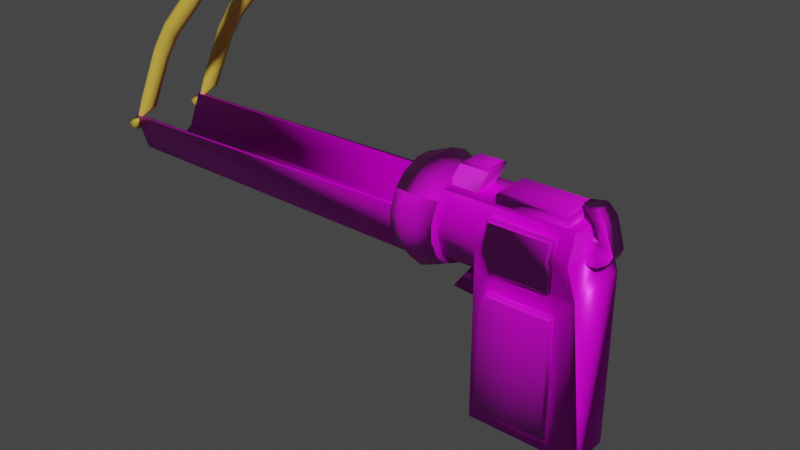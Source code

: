 # Source: pistola.blend  (saved by Blender 2.80.75; exported with 4.5.12 LTS)
import bpy
from mathutils import Matrix  # noqa: F401  (used for matrix-valued properties, if any)

bpy.ops.wm.read_factory_settings(use_empty=True)
scene = bpy.context.scene
scene.name = 'Scene'

# ---- collections
col_collection = bpy.data.collections.new('Collection'); scene.collection.children.link(col_collection)

# ---- images (referenced by path relative to the original .blend; pixels are not part of the script)
import os
ASSET_DIR = os.environ.get("B2B_ASSET_DIR", "")  # directory of the original .blend (textures are referenced by path, not embedded)
HERE = os.path.dirname(os.path.abspath(__file__))  # packed textures are extracted next to this script under _unpacked/

def load_image(name, relpath, width, height, colorspace="sRGB"):
    """Load a texture the original file referenced (path relative to the .blend, or extracted next to this script)."""
    p = next((c for c in (os.path.join(HERE, relpath), os.path.join(ASSET_DIR, relpath)) if relpath and os.path.exists(c)), "")
    if p:
        img = bpy.data.images.load(p, check_existing=True)
        img.name = name
    else:  # same state as the original file: an image datablock whose file is absent (Cycles renders it pink)
        img = bpy.data.images.new(name, width, height)
        img.source = "FILE"
        img.filepath = "//" + (relpath or name)
    img.colorspace_settings.name = colorspace
    return img
img_metal_color_png = load_image('METAL_COLOR.png', 'METAL_COLOR.png', 1024, 1024, 'sRGB')
img_metal_nrm_png = load_image('METAL_NRM.png', 'METAL_NRM.png', 1024, 1024, 'sRGB')
img_madeira1_color_png = load_image('madeira1_COLOR.png', 'madeira1_COLOR.png', 1024, 1024, 'sRGB')
img_madeira1_nrm_png = load_image('madeira1_NRM.png', 'madeira1_NRM.png', 1024, 1024, 'sRGB')

# ---- materials (node trees are filled in below, after node groups)
mat_metal = bpy.data.materials.new('METAL')
mat_metal.use_transparent_shadow = False
mat_madeira = bpy.data.materials.new('MADEIRA')
mat_madeira.use_transparent_shadow = False
mat_elastico = bpy.data.materials.new('ELASTICO')
mat_elastico.use_transparent_shadow = False

# ---- material node trees
mat_metal.use_nodes = True; mat_metal.node_tree.nodes.clear()
_N = mat_metal.node_tree.nodes; _L = mat_metal.node_tree.links
n0 = _N.new('ShaderNodeOutputMaterial'); n0.name = 'Saída de material'; n0.location = (395, 300)
n1 = _N.new('ShaderNodeBsdfPrincipled'); n1.name = 'BSDF - Pré-fundamentado'; n1.location = (105, 300)
n1.distribution = 'GGX'
n1.subsurface_method = 'BURLEY'
n1.inputs[1].default_value = 0.2409
n1.inputs[2].default_value = 0.3455
n1.inputs[3].default_value = 1.45
n1.inputs[13].default_value = 0.2955
n1.inputs[27].default_value = (0.0, 0.0, 0.0, 1.0)
n1.inputs[28].default_value = 1.0
n2 = _N.new('ShaderNodeNormalMap'); n2.name = 'Mapa para normais'; n2.location = (-125, -136)
n2.inputs[0].default_value = 0.8
n3 = _N.new('ShaderNodeTexImage'); n3.name = 'Textura de imagem'; n3.location = (-346, 296)
n3.image = img_metal_color_png
n4 = _N.new('ShaderNodeTexImage'); n4.name = 'Textura de imagem.001'; n4.location = (-437, -90)
n4.image = img_metal_nrm_png
_L.new(n1.outputs[0], n0.inputs[0])
_L.new(n2.outputs[0], n1.inputs[5])
_L.new(n3.outputs[0], n1.inputs[0])
_L.new(n4.outputs[0], n2.inputs[1])
n0.is_active_output = True
mat_madeira.use_nodes = True; mat_madeira.node_tree.nodes.clear()
_N = mat_madeira.node_tree.nodes; _L = mat_madeira.node_tree.links
n0 = _N.new('ShaderNodeOutputMaterial'); n0.name = 'Saída de material'; n0.location = (379, 300)
n1 = _N.new('ShaderNodeBsdfPrincipled'); n1.name = 'BSDF - Pré-fundamentado'; n1.location = (89, 300)
n1.distribution = 'GGX'
n1.subsurface_method = 'BURLEY'
n1.inputs[3].default_value = 1.45
n1.inputs[27].default_value = (0.0, 0.0, 0.0, 1.0)
n1.inputs[28].default_value = 1.0
n2 = _N.new('ShaderNodeTexImage'); n2.name = 'Textura de imagem'; n2.location = (-312, 219)
n2.image = img_madeira1_color_png
n3 = _N.new('ShaderNodeTexImage'); n3.name = 'Textura de imagem.001'; n3.location = (-461, -142)
n3.image = img_madeira1_nrm_png
n4 = _N.new('ShaderNodeNormalMap'); n4.name = 'Mapa para normais'; n4.location = (-141, -147)
_L.new(n1.outputs[0], n0.inputs[0])
_L.new(n2.outputs[0], n1.inputs[0])
_L.new(n3.outputs[0], n4.inputs[1])
_L.new(n4.outputs[0], n1.inputs[5])
n0.is_active_output = True
mat_elastico.use_nodes = True; mat_elastico.node_tree.nodes.clear()
_N = mat_elastico.node_tree.nodes; _L = mat_elastico.node_tree.links
n0 = _N.new('ShaderNodeOutputMaterial'); n0.name = 'Saída de material'; n0.location = (300, 300)
n1 = _N.new('ShaderNodeBsdfPrincipled'); n1.name = 'BSDF - Pré-fundamentado'; n1.location = (10, 300)
n1.distribution = 'GGX'
n1.subsurface_method = 'BURLEY'
n1.inputs[0].default_value = (0.8, 0.5427, 0.07303, 1.0)
n1.inputs[3].default_value = 1.45
n1.inputs[27].default_value = (0.0, 0.0, 0.0, 1.0)
n1.inputs[28].default_value = 1.0
_L.new(n1.outputs[0], n0.inputs[0])
n0.is_active_output = True

# ---- world
world_world = bpy.data.worlds.new('World'); scene.world = world_world
world_world.use_nodes = True; world_world.node_tree.nodes.clear()
_N = world_world.node_tree.nodes; _L = world_world.node_tree.links
n0 = _N.new('ShaderNodeOutputWorld'); n0.name = 'World Output'; n0.location = (300, 300)
n1 = _N.new('ShaderNodeBackground'); n1.name = 'Background'; n1.location = (10, 300)
n1.inputs[0].default_value = (0.05088, 0.05088, 0.05088, 1.0)
_L.new(n1.outputs[0], n0.inputs[0])
n0.is_active_output = True
world_world.color = (0.05088, 0.05088, 0.05088)
world_world.use_sun_shadow = False
world_world.sun_shadow_jitter_overblur = 0.0

# ---- meshes
me_c_rculo_001 = bpy.data.meshes.new('Círculo.001')
me_c_rculo_001.from_pydata([(-3.106, 0.3146, 0.5013), (-3.106, -0.2636, 0.5013), (-3.106, -0.1897, 0.2494), (-3.106, 0.02876, 0.1451), (-3.106, 0.2472, 0.2494), (-0.7152, 0.3035, 0.5374), (-0.7152, -0.2541, 0.5374), (-0.7152, -0.1897, 0.2281), (-0.7152, 0.02876, 0.09997), (-0.7152, 0.2472, 0.2281), (-3.106, 0.2876, 0.5048), (-3.106, 0.1937, 0.2877), (-3.106, 0.0323, 0.1923), (-3.106, -0.1592, 0.3045), (-3.104, -0.2362, 0.5018), (-0.7152, -0.2452, 0.5418), (-0.7152, -0.159, 0.2601), (-0.7152, 0.02623, 0.1499), (-0.7152, 0.2169, 0.2552), (-0.7152, 0.2918, 0.5223), (-0.8428, 0.06187, 0.5455), (-0.8428, 0.1128, 0.4957), (-0.8428, -0.009346, 0.5448), (-0.8428, -0.05918, 0.4939), (-0.8428, -0.05844, 0.4227), (-0.8428, -0.007557, 0.3728), (-0.8428, 0.06366, 0.3736), (-0.8428, 0.1135, 0.4244), (-0.8664, 0.0385, 0.4874), (-0.8664, 0.05512, 0.4711), (-0.8664, 0.01523, 0.4871), (-0.8664, -0.001049, 0.4705), (-0.8664, -0.0008074, 0.4472), (-0.8664, 0.01582, 0.431), (-0.8664, 0.03908, 0.4312), (-0.8664, 0.05537, 0.4478), (-0.3473, -0.1121, -0.6866), (-0.3473, 0.1387, -0.6866), (0.3878, -0.1056, -0.7564), (0.3878, 0.1452, -0.7564), (0.3489, 0.2157, 0.3329), (0.3489, -0.2157, 0.3329), (-0.2899, -0.1627, 0.6848), (-0.2899, -0.2157, 0.5164), (-0.2899, 0.2157, 0.5164), (-0.2899, 0.1627, 0.6848), (0.2899, -0.1627, 0.6848), (0.2899, -0.2157, 0.5164), (0.2899, 0.2157, 0.5164), (0.2899, 0.1627, 0.6848), (-0.2899, -0.2157, 0.44), (-0.2899, -0.1627, 0.2716), (-0.2899, 0.1627, 0.2716), (-0.2899, 0.2157, 0.44), (-0.2186, 0.2157, 0.2716), (-0.6626, -0.1627, 0.2716), (-0.6626, -0.2157, 0.44), (-0.6626, -0.2157, 0.5164), (-0.6626, -0.1627, 0.6848), (-0.6626, 0.1627, 0.6848), (-0.6626, 0.2157, 0.5164), (-0.6626, 0.2157, 0.44), (-0.6626, 0.1627, 0.2716), (-0.2899, -0.02798, 0.2716), (-0.2899, 0.05705, 0.2716), (-0.2899, 0.05789, -0.0007942), (-0.2899, -0.03623, -0.007902), (-0.3943, -0.02798, 0.2452), (-0.3943, 0.05705, 0.2452), (-0.5545, 0.05789, 0.02489), (-0.5586, -0.03623, 0.01914), (-0.1663, -0.2115, 0.3308), (-0.2177, -0.2115, 0.4522), (0.2003, -0.2115, 0.5073), (0.2003, -0.1733, 0.6287), (-0.2177, -0.1733, 0.6287), (-0.2177, -0.2115, 0.5073), (0.2003, -0.2115, 0.3308), (-0.242, 0.2129, 0.4481), (-0.1839, 0.2129, 0.3108), (-0.242, 0.2129, 0.5104), (-0.242, 0.1697, 0.6476), (0.2304, 0.1697, 0.6476), (0.2304, 0.2129, 0.5104), (0.2304, 0.2129, 0.3108), (0.2899, 0.2157, -0.6848), (-0.2899, 0.2157, -0.6848), (0.2899, 0.2157, 0.2716), (0.2899, -0.2157, 0.2716), (0.2899, -0.2157, -0.6848), (-0.2899, -0.2157, -0.6848), (-0.2899, -0.2157, 0.1032), (-0.2186, -0.2157, 0.2716), (-0.2899, 0.2157, 0.1032), (0.2332, 0.2176, -0.593), (-0.248, 0.2176, -0.593), (0.2332, 0.2176, 0.2008), (0.2332, -0.2176, 0.2008), (0.2332, -0.2176, -0.593), (-0.248, -0.2176, -0.593), (-0.248, -0.2176, 0.06107), (-0.1889, -0.2176, 0.2008), (-0.1889, 0.2176, 0.2008), (-0.248, 0.2176, 0.06107), (-0.2272, 0.1275, 0.6848), (0.2272, 0.1275, 0.6848), (0.2272, -0.1275, 0.6848), (-0.2272, -0.1275, 0.6848), (-0.3803, -0.08379, 0.6848), (-0.5722, -0.08379, 0.6848), (-0.5722, 0.08379, 0.6848), (-0.3803, 0.08379, 0.6848), (-3.099, 0.3129, 0.5022), (-3.106, 0.3056, 0.5022), (-3.106, 0.2955, 0.5022), (-3.099, 0.2884, 0.5022), (-3.088, 0.2885, 0.5022), (-3.081, 0.2957, 0.5022), (-3.081, 0.3059, 0.5022), (-3.089, 0.313, 0.5022), (-3.106, 0.3056, 0.5183), (-3.099, 0.3129, 0.5183), (-3.106, 0.2955, 0.5183), (-3.099, 0.2884, 0.5183), (-3.088, 0.2885, 0.5183), (-3.081, 0.2957, 0.5183), (-3.081, 0.3059, 0.5183), (-3.089, 0.313, 0.5183), (-3.099, -0.237, 0.5022), (-3.106, -0.2443, 0.5022), (-3.106, -0.2544, 0.5022), (-3.099, -0.2615, 0.5022), (-3.088, -0.2614, 0.5022), (-3.081, -0.2542, 0.5022), (-3.081, -0.244, 0.5022), (-3.089, -0.2369, 0.5022), (-3.106, -0.2443, 0.5183), (-3.099, -0.237, 0.5183), (-3.106, -0.2544, 0.5183), (-3.099, -0.2615, 0.5183), (-3.088, -0.2614, 0.5183), (-3.081, -0.2542, 0.5183), (-3.081, -0.244, 0.5183), (-3.089, -0.2369, 0.5183), (-3.105, -0.2418, 0.4728), (-3.109, -0.2471, 0.4761), (-3.109, -0.2545, 0.476), (-3.105, -0.2597, 0.4727), (-3.099, -0.2596, 0.4679), (-3.095, -0.2543, 0.4647), (-3.095, -0.2469, 0.4647), (-3.099, -0.2417, 0.4681), (-3.101, -0.2471, 0.4852), (-3.097, -0.2418, 0.4819), (-3.101, -0.2545, 0.4851), (-3.097, -0.2597, 0.4818), (-3.092, -0.2596, 0.4771), (-3.088, -0.2543, 0.4738), (-3.088, -0.2469, 0.4738), (-3.092, -0.2417, 0.4772), (-3.071, -0.1788, 0.6394), (-3.047, -0.1473, 0.6198), (-3.071, -0.2229, 0.6392), (-3.046, -0.2538, 0.6191), (-3.012, -0.2533, 0.5911), (-2.989, -0.2218, 0.5715), (-2.989, -0.1777, 0.5718), (-3.013, -0.1469, 0.5918), (-2.204, -0.1101, 2.018), (-2.18, -0.0786, 1.999), (-2.203, -0.1542, 2.018), (-2.179, -0.185, 1.998), (-2.145, -0.1846, 1.97), (-2.121, -0.1531, 1.95), (-2.121, -0.109, 1.95), (-2.146, -0.07814, 1.97), (-2.019, -0.04118, 2.314), (-2.003, -0.02066, 2.301), (-2.019, -0.0699, 2.314), (-2.003, -0.08999, 2.301), (-1.981, -0.0897, 2.283), (-1.965, -0.06918, 2.27), (-1.965, -0.04046, 2.27), (-1.981, -0.02037, 2.283), (-3.164, -0.234, 0.4603), (-3.146, -0.2094, 0.445), (-3.164, -0.2683, 0.4601), (-3.145, -0.2924, 0.4445), (-3.118, -0.2921, 0.4226), (-3.1, -0.2675, 0.4073), (-3.1, -0.2331, 0.4076), (-3.119, -0.209, 0.4232), (-3.156, -0.2381, 0.4538), (-3.142, -0.2196, 0.4423), (-3.156, -0.264, 0.4536), (-3.142, -0.2821, 0.4419), (-3.122, -0.2819, 0.4254), (-3.108, -0.2634, 0.4139), (-3.108, -0.2374, 0.414), (-3.122, -0.2193, 0.4258), (-3.112, -0.2504, 0.4592), (-3.112, -0.2499, 0.4588), (-3.112, -0.2511, 0.4591), (-3.112, -0.2516, 0.4588), (-3.111, -0.2516, 0.4584), (-3.111, -0.2511, 0.4581), (-3.111, -0.2504, 0.4581), (-3.111, -0.2499, 0.4584), (-3.105, 0.3077, 0.4728), (-3.109, 0.3024, 0.4761), (-3.109, 0.295, 0.476), (-3.105, 0.2898, 0.4727), (-3.099, 0.2898, 0.4679), (-3.095, 0.2951, 0.4647), (-3.095, 0.3026, 0.4647), (-3.099, 0.3077, 0.4681), (-3.101, 0.3024, 0.4852), (-3.097, 0.3077, 0.4819), (-3.101, 0.295, 0.4851), (-3.097, 0.2898, 0.4818), (-3.092, 0.2898, 0.4771), (-3.088, 0.2951, 0.4738), (-3.088, 0.3026, 0.4738), (-3.092, 0.3077, 0.4772), (-3.071, 0.3707, 0.6394), (-3.047, 0.4021, 0.6198), (-3.071, 0.3266, 0.6392), (-3.046, 0.2957, 0.6191), (-3.012, 0.2962, 0.5911), (-2.989, 0.3277, 0.5715), (-2.989, 0.3717, 0.5718), (-3.013, 0.4026, 0.5918), (-2.204, 0.4394, 2.018), (-2.18, 0.4709, 1.999), (-2.203, 0.3953, 2.018), (-2.179, 0.3644, 1.998), (-2.145, 0.3649, 1.97), (-2.121, 0.3964, 1.95), (-2.121, 0.4405, 1.95), (-2.146, 0.4713, 1.97), (-2.019, 0.5083, 2.314), (-2.003, 0.5288, 2.301), (-2.019, 0.4796, 2.314), (-2.003, 0.4595, 2.301), (-1.981, 0.4598, 2.283), (-1.965, 0.4803, 2.27), (-1.965, 0.509, 2.27), (-1.981, 0.5291, 2.283), (-3.167, 0.3173, 0.4636), (-3.147, 0.3444, 0.4468), (-3.167, 0.2793, 0.4634), (-3.146, 0.2527, 0.4462), (-3.117, 0.2531, 0.422), (-3.096, 0.2802, 0.4051), (-3.096, 0.3182, 0.4054), (-3.117, 0.3448, 0.4226), (-3.157, 0.3119, 0.4552), (-3.142, 0.3313, 0.4432), (-3.157, 0.2849, 0.4551), (-3.142, 0.266, 0.4428), (-3.121, 0.2662, 0.4256), (-3.106, 0.2856, 0.4135), (-3.106, 0.3126, 0.4137), (-3.121, 0.3316, 0.426), (-3.115, 0.3004, 0.4613), (-3.113, 0.3027, 0.4599), (-3.115, 0.2971, 0.4613), (-3.113, 0.2948, 0.4598), (-3.11, 0.2948, 0.4577), (-3.108, 0.2972, 0.4563), (-3.108, 0.3004, 0.4563), (-3.11, 0.3027, 0.4578), (-1.949, 0.5173, 2.239), (-2.051, 0.5173, 2.324), (-1.949, -0.1493, 2.239), (-2.051, -0.1493, 2.324), (-1.932, 0.5173, 2.26), (-2.035, 0.5173, 2.344), (-1.932, -0.1493, 2.26), (-2.035, -0.1493, 2.344), (-1.949, 0.01084, 2.276), (-1.914, 0.1619, 2.33), (-1.914, 0.2953, 2.33), (-1.949, 0.4108, 2.276), (-2.052, 0.4108, 2.36), (-2.017, 0.2953, 2.415), (-2.017, 0.1619, 2.415), (-2.052, 0.01084, 2.36), (-1.933, 0.4108, 2.296), (-1.897, 0.2953, 2.35), (-1.897, 0.1619, 2.35), (-1.933, 0.01084, 2.296), (-2.035, 0.01084, 2.381), (-2.0, 0.1619, 2.435), (-2.0, 0.2953, 2.435), (-2.035, 0.4108, 2.381), (-0.1663, -0.2478, 0.3355), (-0.1563, -0.2629, 0.3526), (-0.2026, -0.2629, 0.4619), (-0.2177, -0.2478, 0.4569), (0.1852, -0.2629, 0.514), (0.2003, -0.2478, 0.512), (0.2003, -0.2096, 0.6334), (0.1852, -0.2292, 0.621), (-0.2026, -0.2292, 0.621), (-0.2177, -0.2096, 0.6334), (-0.2177, -0.2478, 0.512), (-0.2026, -0.2629, 0.514), (0.2003, -0.2478, 0.3355), (0.1852, -0.2629, 0.3526), (-0.242, 0.2452, 0.4523), (-0.2269, 0.2603, 0.4573), (-0.1739, 0.2603, 0.3321), (-0.1839, 0.2452, 0.3151), (-0.2269, 0.2603, 0.5165), (-0.242, 0.2452, 0.5146), (-0.242, 0.2019, 0.6518), (-0.2269, 0.2216, 0.6393), (0.2304, 0.2019, 0.6518), (0.2153, 0.2216, 0.6393), (0.2304, 0.2452, 0.5146), (0.2153, 0.2603, 0.5165), (0.2153, 0.2603, 0.3321), (0.2304, 0.2452, 0.3151), (0.2181, 0.2462, -0.5824), (0.2332, 0.2311, -0.5952), (-0.248, 0.2311, -0.5952), (-0.2329, 0.2462, -0.5824), (0.2181, 0.2462, 0.1812), (0.2332, 0.2311, 0.1987), (0.2332, -0.2311, 0.1987), (0.2181, -0.2462, 0.1812), (0.2181, -0.2462, -0.5824), (0.2332, -0.2311, -0.5952), (-0.2329, -0.2462, -0.5824), (-0.248, -0.2311, -0.5952), (-0.248, -0.2311, 0.05891), (-0.2329, -0.2462, 0.05344), (-0.1789, -0.2462, 0.1812), (-0.1889, -0.2311, 0.1987), (-0.1889, 0.2311, 0.1987), (-0.1789, 0.2462, 0.1812), (-0.2329, 0.2462, 0.05344), (-0.248, 0.2311, 0.05891), (-0.2272, 0.1275, 0.7402), (-0.2121, 0.1124, 0.7554), (0.2121, 0.1124, 0.7554), (0.2272, 0.1275, 0.7402), (0.2272, -0.1275, 0.7402), (0.2121, -0.1124, 0.7554), (-0.2121, -0.1124, 0.7554), (-0.2272, -0.1275, 0.7402), (-0.3079, -0.08292, 0.8278), (-0.3158, -0.06771, 0.842), (-0.4775, -0.06771, 0.842), (-0.4998, -0.08292, 0.8278), (-0.4998, 0.08466, 0.8278), (-0.4775, 0.06964, 0.842), (-0.3158, 0.06964, 0.842), (-0.3079, 0.08466, 0.8278), (-2.895, -0.1666, 1.021), (-2.768, -0.1677, 1.202), (-2.745, -0.1362, 1.183), (-2.871, -0.1351, 1.001), (-2.895, -0.2107, 1.02), (-2.768, -0.2118, 1.202), (-2.87, -0.2416, 1.0), (-2.744, -0.2426, 1.182), (-2.836, -0.2411, 0.9723), (-2.71, -0.2422, 1.154), (-2.813, -0.2096, 0.9528), (-2.686, -0.2107, 1.134), (-2.813, -0.1655, 0.9531), (-2.686, -0.1666, 1.135), (-2.837, -0.1347, 0.973), (-2.711, -0.1357, 1.155), (-2.529, -0.1809, 1.44), (-2.4, -0.1701, 1.62), (-2.376, -0.1386, 1.6), (-2.505, -0.1494, 1.42), (-2.529, -0.2249, 1.44), (-2.4, -0.2141, 1.619), (-2.505, -0.2558, 1.42), (-2.376, -0.245, 1.599), (-2.47, -0.2553, 1.392), (-2.342, -0.2445, 1.571), (-2.447, -0.2238, 1.372), (-2.318, -0.2131, 1.552), (-2.447, -0.1798, 1.372), (-2.318, -0.169, 1.552), (-2.471, -0.1489, 1.392), (-2.342, -0.1381, 1.572), (-2.895, 0.3829, 1.021), (-2.768, 0.3818, 1.202), (-2.745, 0.4133, 1.183), (-2.871, 0.4144, 1.001), (-2.895, 0.3388, 1.02), (-2.768, 0.3377, 1.202), (-2.87, 0.3079, 1.0), (-2.744, 0.3069, 1.182), (-2.836, 0.3084, 0.9723), (-2.71, 0.3073, 1.154), (-2.813, 0.3399, 0.9528), (-2.686, 0.3388, 1.134), (-2.813, 0.384, 0.9531), (-2.686, 0.3829, 1.135), (-2.837, 0.4148, 0.973), (-2.711, 0.4137, 1.155), (-2.529, 0.3686, 1.44), (-2.4, 0.3794, 1.62), (-2.376, 0.4109, 1.6), (-2.505, 0.4001, 1.42), (-2.529, 0.3245, 1.44), (-2.4, 0.3353, 1.619), (-2.505, 0.2937, 1.42), (-2.376, 0.3045, 1.599), (-2.47, 0.2941, 1.392), (-2.342, 0.3049, 1.571), (-2.447, 0.3256, 1.372), (-2.318, 0.3364, 1.552), (-2.447, 0.3697, 1.372), (-2.318, 0.3805, 1.552), (-2.471, 0.4006, 1.392), (-2.342, 0.4114, 1.572), (-0.8428, 0.269, 0.6351), (-0.8428, 0.3215, 0.5119), (-0.8428, 0.2547, 0.5562), (-0.8428, 0.07374, 0.7545), (-0.8428, 0.198, 0.7046), (-0.8428, 0.1195, 0.6887), (-0.8428, -0.1488, 0.701), (-0.8428, -0.02556, 0.7535), (-0.8428, -0.0699, 0.6868), (-0.8428, -0.2682, 0.5057), (-0.8428, -0.2183, 0.63), (-0.8428, -0.2024, 0.5515), (-0.8428, -0.2146, 0.2832), (-0.8428, -0.2672, 0.4064), (-0.8428, -0.2004, 0.3621), (-0.8428, -0.01943, 0.1638), (-0.8428, -0.1437, 0.2137), (-0.8428, -0.06514, 0.2296), (-0.8428, 0.2031, 0.2174), (-0.8428, 0.07988, 0.1648), (-0.8428, 0.1242, 0.2316), (-0.8428, 0.3225, 0.4126), (-0.8428, 0.2726, 0.2883), (-0.8428, 0.2567, 0.3669), (-0.5488, 0.198, 0.7046), (-0.5488, 0.07374, 0.7545), (-0.5488, 0.3215, 0.5119), (-0.5488, 0.269, 0.6351), (-0.5488, -0.02556, 0.7535), (-0.5488, -0.1488, 0.701), (-0.5488, -0.2183, 0.63), (-0.5488, -0.2682, 0.5057), (-0.5488, -0.2672, 0.4064), (-0.5488, -0.2146, 0.2832), (-0.5488, -0.1437, 0.2137), (-0.5488, -0.01943, 0.1638), (-0.5488, 0.07988, 0.1648), (-0.5488, 0.2031, 0.2174), (-0.5488, 0.2726, 0.2883), (-0.5488, 0.3225, 0.4126), (-0.6958, 0.09557, 0.8088), (-0.6958, 0.2198, 0.7589), (-0.6958, 0.3269, 0.2665), (-0.6958, 0.3768, 0.3907), (-0.6958, 0.226, 0.1635), (-0.6958, 0.1028, 0.111), (-0.6958, -0.1655, 0.1595), (-0.6958, -0.04126, 0.1095), (-0.6958, -0.2685, 0.2603), (-0.6958, -0.321, 0.3835), (-0.6958, -0.2725, 0.6518), (-0.6958, -0.3225, 0.5276), (-0.6958, 0.3228, 0.658), (-0.6958, 0.3753, 0.5348), (-0.6958, -0.04852, 0.8073), (-0.6958, -0.1717, 0.7548), (0.3214, 0.08306, 0.4793), (0.3214, -0.08306, 0.4793), (0.2986, 0.06264, 0.6148), (0.2986, 0.08306, 0.55), (0.2986, -0.08306, 0.55), (0.2986, -0.06264, 0.6148), (0.3927, 0.08306, 0.492), (0.3927, -0.08306, 0.492), (0.37, 0.06264, 0.6275), (0.37, 0.08306, 0.5627), (0.37, -0.08306, 0.5627), (0.37, -0.06264, 0.6275), (0.4354, 0.05392, 0.5202), (0.4354, -0.05392, 0.5202), (0.432, 0.06264, 0.6386), (0.4554, 0.05392, 0.5674), (0.4554, -0.05392, 0.5674), (0.432, -0.06264, 0.6386), (0.3454, -0.06264, 0.7098), (0.3454, 0.06264, 0.7098), (0.3994, -0.06264, 0.7423), (0.3994, 0.06264, 0.7423), (0.3121, -0.06264, 0.7505), (0.3121, 0.06264, 0.7505), (0.2625, -0.03332, 0.7702), (0.2625, 0.03332, 0.7702), (0.2485, -0.03332, 0.8007), (0.2485, 0.03332, 0.8007), (0.3466, -0.06264, 0.7993), (0.3279, -0.05905, 0.8066), (0.3343, -0.06264, 0.7974), (0.3279, 0.05905, 0.8066), (0.3466, 0.06264, 0.7993), (0.3343, 0.06264, 0.7974)], [], [(435, 434, 430, 432, 22, 23), (464, 478, 452, 449), (467, 477, 450, 463), (471, 469, 460, 459), (475, 473, 456, 455), (448, 449, 452, 453, 454, 455, 456, 457, 458, 459, 460, 461, 462, 463, 450, 451), (479, 474, 454, 453), (468, 466, 462, 461), (472, 470, 458, 457), (15, 16, 13, 14), (3, 4, 9, 8), (1, 2, 7, 6), (16, 17, 12, 13), (19, 10, 11, 18), (4, 0, 5, 9), (2, 3, 8, 7), (17, 18, 11, 12), (441, 440, 436, 438, 24, 25), (447, 446, 442, 444, 26, 27), (427, 431, 478, 464), (426, 425, 445, 447, 27, 21), (438, 437, 433, 435, 23, 24), (444, 443, 439, 441, 25, 26), (476, 465, 448, 451), (1, 14, 13, 2), (5, 19, 18, 17, 16, 15, 6, 7, 8, 9), (14, 1, 6, 15), (10, 19, 5, 0), (432, 431, 427, 429, 20, 22), (20, 21, 29, 28), (442, 446, 466, 468), (436, 440, 470, 472), (430, 434, 474, 479), (424, 428, 465, 476), (445, 425, 477, 467), (439, 443, 469, 471), (433, 437, 473, 475), (28, 29, 35, 34, 33, 32, 31, 30), (21, 27, 35, 29), (26, 25, 33, 34), (24, 23, 31, 32), (22, 20, 28, 30), (27, 26, 34, 35), (25, 24, 32, 33), (23, 22, 30, 31), (49, 48, 83, 82), (44, 53, 61, 60), (36, 91, 51, 63, 66, 65, 64, 52, 93, 37), (58, 42, 108, 109), (37, 39, 38, 36), (50, 43, 57, 56), (39, 37, 86, 85), (39, 40, 41, 38), (55, 56, 57, 58, 59, 60, 61, 62), (52, 64, 63, 51, 55, 62), (41, 92, 88), (42, 46, 106, 107), (40, 48, 483, 480), (50, 51, 91, 92), (52, 53, 54, 93), (53, 44, 80, 78), (47, 46, 74, 73), (42, 58, 57, 43), (55, 51, 50, 56), (61, 53, 52, 62), (44, 60, 59, 45), (42, 43, 76, 75), (68, 69, 70, 67), (66, 63, 67, 70), (64, 65, 69, 68), (65, 66, 70, 69), (63, 64, 68, 67), (76, 72, 299, 306), (75, 76, 306, 305), (43, 50, 72, 76), (92, 41, 77, 71), (46, 42, 75, 74), (50, 92, 71, 72), (41, 47, 73, 77), (77, 73, 301, 308), (71, 77, 308, 296), (73, 74, 302, 301), (72, 71, 296, 299), (79, 78, 310, 313), (303, 304, 307, 300), (74, 75, 305, 302), (80, 81, 316, 315), (94, 95, 326, 325), (44, 45, 81, 80), (54, 53, 78, 79), (48, 40, 84, 83), (40, 54, 79, 84), (45, 49, 82, 81), (78, 80, 315, 310), (81, 82, 318, 316), (83, 84, 323, 320), (317, 319, 321, 314), (84, 79, 313, 323), (82, 83, 320, 318), (312, 311, 314, 321, 322), (91, 90, 99, 100), (87, 85, 94, 96), (54, 40, 87), (36, 38, 89, 90), (91, 36, 90), (40, 39, 85, 87), (37, 93, 86), (38, 41, 88, 89), (105, 104, 344, 347), (101, 100, 336, 339), (93, 54, 102, 103), (89, 88, 97, 98), (86, 93, 103, 95), (88, 92, 101, 97), (90, 89, 98, 99), (85, 86, 95, 94), (54, 87, 96, 102), (92, 91, 100, 101), (96, 94, 325, 329), (97, 101, 339, 330), (332, 331, 338, 337, 334), (102, 96, 329, 340), (99, 98, 333, 335), (100, 99, 335, 336), (327, 342, 341, 328, 324), (98, 97, 330, 333), (103, 102, 340, 343), (95, 103, 343, 326), (107, 106, 348, 351), (46, 49, 105, 106), (49, 45, 104, 105), (45, 42, 107, 104), (104, 107, 351, 344), (109, 108, 352, 355), (106, 105, 347, 348), (346, 345, 350, 349), (110, 109, 355, 356), (45, 59, 110, 111), (59, 58, 109, 110), (42, 45, 111, 108), (108, 111, 359, 352), (353, 358, 357, 354), (111, 110, 356, 359), (113, 112, 119, 118, 117, 116, 115, 114), (120, 122, 123, 124, 125, 126, 127, 121), (118, 119, 127, 126), (116, 117, 125, 124), (114, 115, 123, 122), (112, 113, 120, 121), (119, 112, 121, 127), (117, 118, 126, 125), (115, 116, 124, 123), (113, 114, 122, 120), (129, 128, 135, 134, 133, 132, 131, 130), (136, 138, 139, 140, 141, 142, 143, 137), (134, 135, 143, 142), (132, 133, 141, 140), (130, 131, 139, 138), (128, 129, 136, 137), (135, 128, 137, 143), (133, 134, 142, 141), (131, 132, 140, 139), (129, 130, 138, 136), (146, 145, 184, 186), (156, 157, 165, 164), (150, 151, 159, 158), (148, 149, 157, 156), (146, 147, 155, 154), (144, 145, 152, 153), (151, 144, 153, 159), (149, 150, 158, 157), (147, 148, 156, 155), (145, 146, 154, 152), (378, 377, 168, 169), (154, 155, 163, 162), (153, 152, 160, 161), (159, 153, 161, 167), (157, 158, 166, 165), (155, 156, 164, 163), (152, 154, 162, 160), (158, 159, 167, 166), (373, 375, 390, 388), (165, 166, 372, 370), (367, 369, 384, 382), (361, 365, 380, 376), (365, 367, 382, 380), (371, 373, 388, 386), (369, 371, 386, 384), (375, 362, 379, 390), (377, 381, 170, 168), (163, 164, 368, 366), (160, 162, 364, 360), (166, 167, 374, 372), (164, 165, 370, 368), (162, 163, 366, 364), (161, 160, 360, 363), (167, 161, 363, 374), (174, 175, 183, 182), (381, 383, 171, 170), (389, 391, 175, 174), (385, 387, 173, 172), (391, 378, 169, 175), (394, 393, 408, 411), (387, 389, 174, 173), (383, 385, 172, 171), (176, 178, 179, 180, 181, 182, 183, 177), (172, 173, 181, 180), (170, 171, 179, 178), (169, 168, 176, 177), (175, 169, 177, 183), (173, 174, 182, 181), (171, 172, 180, 179), (168, 170, 178, 176), (185, 191, 199, 193), (151, 150, 190, 191), (149, 148, 188, 189), (147, 146, 186, 187), (145, 144, 185, 184), (144, 151, 191, 185), (150, 149, 189, 190), (148, 147, 187, 188), (195, 194, 202, 203), (190, 189, 197, 198), (188, 187, 195, 196), (186, 184, 192, 194), (191, 190, 198, 199), (189, 188, 196, 197), (187, 186, 194, 195), (184, 185, 193, 192), (200, 201, 207, 206, 205, 204, 203, 202), (192, 193, 201, 200), (193, 199, 207, 201), (198, 197, 205, 206), (196, 195, 203, 204), (194, 192, 200, 202), (199, 198, 206, 207), (197, 196, 204, 205), (210, 209, 248, 250), (220, 221, 229, 228), (214, 215, 223, 222), (212, 213, 221, 220), (210, 211, 219, 218), (208, 209, 216, 217), (215, 208, 217, 223), (213, 214, 222, 221), (211, 212, 220, 219), (209, 210, 218, 216), (410, 409, 232, 233), (218, 219, 227, 226), (217, 216, 224, 225), (223, 217, 225, 231), (221, 222, 230, 229), (219, 220, 228, 227), (216, 218, 226, 224), (222, 223, 231, 230), (405, 407, 422, 420), (229, 230, 404, 402), (399, 401, 416, 414), (393, 397, 412, 408), (397, 399, 414, 412), (403, 405, 420, 418), (401, 403, 418, 416), (407, 394, 411, 422), (409, 413, 234, 232), (227, 228, 400, 398), (224, 226, 396, 392), (230, 231, 406, 404), (228, 229, 402, 400), (226, 227, 398, 396), (225, 224, 392, 395), (231, 225, 395, 406), (238, 239, 247, 246), (413, 415, 235, 234), (421, 423, 239, 238), (417, 419, 237, 236), (423, 410, 233, 239), (419, 421, 238, 237), (415, 417, 236, 235), (240, 242, 243, 244, 245, 246, 247, 241), (236, 237, 245, 244), (234, 235, 243, 242), (233, 232, 240, 241), (239, 233, 241, 247), (237, 238, 246, 245), (235, 236, 244, 243), (232, 234, 242, 240), (249, 255, 263, 257), (215, 214, 254, 255), (213, 212, 252, 253), (211, 210, 250, 251), (209, 208, 249, 248), (208, 215, 255, 249), (214, 213, 253, 254), (212, 211, 251, 252), (259, 258, 266, 267), (254, 253, 261, 262), (252, 251, 259, 260), (250, 248, 256, 258), (255, 254, 262, 263), (253, 252, 260, 261), (251, 250, 258, 259), (248, 249, 257, 256), (264, 265, 271, 270, 269, 268, 267, 266), (256, 257, 265, 264), (257, 263, 271, 265), (262, 261, 269, 270), (260, 259, 267, 268), (258, 256, 264, 266), (263, 262, 270, 271), (261, 260, 268, 269), (280, 274, 275, 287), (274, 278, 279, 275), (288, 276, 277, 295), (276, 272, 273, 277), (283, 272, 276, 288), (295, 277, 273, 284), (279, 292, 287, 275), (292, 293, 286, 287), (293, 294, 285, 286), (294, 295, 284, 285), (274, 280, 291, 278), (280, 281, 290, 291), (281, 282, 289, 290), (282, 283, 288, 289), (278, 291, 292, 279), (291, 290, 293, 292), (290, 289, 294, 293), (289, 288, 295, 294), (272, 283, 284, 273), (283, 282, 285, 284), (282, 281, 286, 285), (281, 280, 287, 286), (297, 298, 299, 296), (301, 302, 303, 300), (302, 305, 304, 303), (305, 306, 307, 304), (296, 308, 309, 297), (308, 301, 300, 309), (306, 299, 298, 307), (311, 312, 313, 310), (315, 316, 317, 314), (316, 318, 319, 317), (318, 320, 321, 319), (323, 313, 312, 322), (310, 315, 314, 311), (320, 323, 322, 321), (325, 326, 327, 324), (329, 325, 324, 328), (331, 332, 333, 330), (335, 333, 332, 334), (337, 338, 339, 336), (341, 342, 343, 340), (338, 331, 330, 339), (328, 341, 340, 329), (334, 337, 336, 335), (342, 327, 326, 343), (345, 346, 347, 344), (349, 350, 351, 348), (350, 345, 344, 351), (348, 347, 346, 349), (353, 354, 355, 352), (357, 358, 359, 356), (352, 359, 358, 353), (356, 355, 354, 357), (309, 300, 307, 298, 297), (361, 362, 363, 360), (365, 361, 360, 364), (367, 365, 364, 366), (369, 367, 366, 368), (371, 369, 368, 370), (373, 371, 370, 372), (375, 373, 372, 374), (362, 375, 374, 363), (377, 378, 379, 376), (381, 377, 376, 380), (383, 381, 380, 382), (385, 383, 382, 384), (387, 385, 384, 386), (389, 387, 386, 388), (391, 389, 388, 390), (378, 391, 390, 379), (393, 394, 395, 392), (397, 393, 392, 396), (399, 397, 396, 398), (401, 399, 398, 400), (403, 401, 400, 402), (405, 403, 402, 404), (407, 405, 404, 406), (394, 407, 406, 395), (409, 410, 411, 408), (413, 409, 408, 412), (415, 413, 412, 414), (417, 415, 414, 416), (419, 417, 416, 418), (421, 419, 418, 420), (423, 421, 420, 422), (410, 423, 422, 411), (362, 361, 376, 379), (424, 425, 426), (427, 428, 429), (430, 431, 432), (433, 434, 435), (436, 437, 438), (439, 440, 441), (442, 443, 444), (445, 446, 447), (465, 428, 427, 464), (467, 463, 462, 466), (469, 443, 442, 468), (471, 459, 458, 470), (473, 437, 436, 472), (475, 455, 454, 474), (477, 425, 424, 476), (448, 465, 464, 449), (445, 467, 466, 446), (460, 469, 468, 461), (439, 471, 470, 440), (456, 473, 472, 457), (433, 475, 474, 434), (450, 477, 476, 451), (479, 453, 452, 478), (430, 479, 478, 431), (429, 428, 424, 426, 21, 20), (480, 483, 489, 486), (46, 47, 484, 485), (49, 46, 485, 482), (48, 49, 482, 483), (47, 41, 481, 484), (41, 40, 480, 481), (488, 491, 498, 499), (484, 481, 487, 490), (483, 482, 488, 489), (482, 485, 491, 488), (485, 484, 490, 491), (481, 480, 486, 487), (492, 495, 494, 497, 496, 493), (491, 490, 496, 497), (487, 486, 492, 493), (486, 489, 495, 492), (490, 487, 493, 496), (489, 488, 494, 495), (500, 501, 512, 508), (491, 497, 500, 498), (497, 494, 501, 500), (494, 488, 499, 501), (499, 498, 502, 503), (511, 513, 503, 505, 507), (502, 510, 509, 506, 504), (505, 504, 506, 507), (498, 500, 508, 510, 502), (501, 499, 503, 513, 512), (503, 502, 504, 505), (508, 509, 510), (511, 512, 513), (508, 512, 511, 509), (509, 511, 507, 506), (4, 11, 10, 0), (3, 12, 11, 4), (2, 13, 12, 3)])
me_c_rculo_001.polygons.foreach_set('use_smooth', [True] * 459)
me_c_rculo_001.polygons.foreach_set('material_index', [1, 1, 1, 1, 1, 1, 1, 1, 1, 0, 0, 0, 0, 0, 0, 0, 0, 1, 1, 1, 1, 1, 1, 1, 0, 0, 0, 0, 1, 1, 1, 1, 1, 1, 1, 1, 1, 1, 1, 1, 1, 1, 1, 1, 1, 0, 0, 0, 0, 0, 0, 0, 0, 0, 0, 0, 0, 0, 0, 0, 0, 0, 0, 0, 0, 0, 0, 1, 1, 1, 1, 0, 1, 1, 0, 0, 0, 0, 0, 1, 1, 1, 1, 1, 1, 1, 1, 1, 0, 0, 0, 0, 0, 1, 1, 1, 1, 1, 1, 1, 0, 0, 0, 0, 0, 0, 0, 0, 1, 1, 0, 0, 0, 0, 0, 0, 0, 0, 1, 1, 1, 1, 1, 1, 1, 1, 1, 1, 1, 0, 0, 0, 1, 1, 1, 1, 1, 0, 0, 0, 1, 1, 1, 0, 0, 0, 0, 0, 0, 0, 0, 0, 0, 0, 0, 0, 0, 0, 0, 0, 0, 0, 0, 2, 2, 2, 2, 2, 2, 2, 2, 2, 2, 2, 2, 2, 2, 2, 2, 2, 2, 2, 2, 2, 2, 2, 2, 2, 2, 2, 2, 2, 2, 2, 2, 2, 2, 2, 2, 2, 2, 2, 2, 2, 2, 2, 2, 2, 2, 2, 2, 2, 2, 2, 2, 2, 2, 2, 2, 2, 2, 2, 2, 2, 2, 2, 2, 2, 2, 2, 2, 2, 2, 2, 2, 2, 2, 2, 2, 2, 2, 2, 2, 2, 2, 2, 2, 2, 2, 2, 2, 2, 2, 2, 2, 2, 2, 2, 2, 2, 2, 2, 2, 2, 2, 2, 2, 2, 2, 2, 2, 2, 2, 2, 2, 2, 2, 2, 2, 2, 2, 2, 2, 2, 2, 2, 2, 2, 2, 2, 2, 2, 2, 2, 2, 2, 2, 2, 2, 2, 2, 2, 2, 2, 2, 2, 2, 2, 2, 2, 1, 1, 1, 1, 1, 1, 1, 1, 1, 1, 1, 1, 1, 1, 1, 1, 1, 1, 1, 1, 1, 1, 1, 1, 1, 1, 1, 1, 1, 1, 1, 1, 1, 1, 1, 1, 1, 1, 1, 1, 1, 1, 1, 1, 1, 1, 1, 1, 1, 1, 1, 1, 1, 1, 1, 2, 2, 2, 2, 2, 2, 2, 2, 2, 2, 2, 2, 2, 2, 2, 2, 2, 2, 2, 2, 2, 2, 2, 2, 2, 2, 2, 2, 2, 2, 2, 2, 2, 1, 1, 1, 1, 1, 1, 1, 1, 1, 1, 1, 1, 1, 1, 1, 1, 1, 1, 1, 1, 1, 1, 1, 1, 1, 1, 0, 0, 0, 0, 0, 1, 1, 1, 1, 1, 1, 1, 1, 1, 1, 1, 1, 1, 1, 1, 1, 1, 1, 1, 1, 1, 1, 1, 1, 1, 1, 1, 0, 0, 0])
_uv = me_c_rculo_001.uv_layers.new(name='Mapa UV')
_uv.uv.foreach_set('vector', [0.3352, 0.815, 0.3469, 0.7392, 0.4129, 0.7025, 0.4611, 0.745, 0.4611, 0.8941, 0.4137, 0.9204, 1.319, 0.8201, 1.318, 0.9592, 1.215, 0.9384, 1.216, 0.8425, 1.087, 1.738, 1.087, 1.877, 0.9809, 1.858, 0.9809, 1.763, 1.32, 1.546, 1.32, 1.407, 1.426, 1.426, 1.427, 1.521, 0.776, 1.782, 0.7756, 1.644, 0.8824, 1.659, 0.8827, 1.755, -0.1663, 0.9568, -0.1663, 1.086, -0.1936, 1.175, -0.2616, 1.266, -0.3275, 1.303, -0.4237, 1.303, -0.4896, 1.267, -0.5577, 1.175, -0.585, 1.087, -0.585, 0.9575, -0.5577, 0.8689, -0.4896, 0.7773, -0.4237, 0.7405, -0.3275, 0.7403, -0.2616, 0.7769, -0.1936, 0.8683, 1.319, 1.08, 1.323, 1.182, 1.219, 1.13, 1.216, 1.06, 1.32, 1.285, 1.321, 1.182, 1.428, 1.233, 1.427, 1.304, 0.7761, 1.52, 0.7776, 1.411, 0.8839, 1.46, 0.8829, 1.535, 1.488, 0.701, 1.281, 0.701, 1.314, -1.608, 1.46, -1.605, 0.4042, -1.608, 0.5654, -1.606, 0.5654, 0.7018, 0.4033, 0.6996, 0.8569, -1.608, 1.043, -1.607, 1.062, 0.7007, 0.8355, 0.7007, 0.8355, 0.7006, 0.706, 0.6943, 0.694, -1.608, 0.8279, -1.602, -0.8954, 2.123, -0.8659, -0.1847, -0.7189, -0.1856, -0.7109, 2.123, 1.076, -1.608, 1.254, -1.608, 1.281, 0.701, 1.062, 0.701, 0.2513, -1.605, 0.4042, -1.608, 0.4033, 0.6996, 0.2513, 0.7025, 0.706, 0.6943, 0.5654, 0.7006, 0.5748, -1.602, 0.694, -1.608, 0.3352, 1.153, 0.2787, 1.137, 0.2513, 1.049, 0.283, 0.984, 0.3941, 0.984, 0.4137, 1.048, 0.587, 1.153, 0.5753, 1.229, 0.5093, 1.265, 0.4611, 1.223, 0.4611, 1.074, 0.5084, 1.048, 1.427, 0.8448, 1.426, 0.9406, 1.318, 0.9592, 1.319, 0.8201, 0.6391, 0.984, 0.6708, 1.049, 0.6435, 1.137, 0.587, 1.153, 0.5084, 1.048, 0.5281, 0.984, 0.283, 0.984, 0.2513, 0.9193, 0.2787, 0.8307, 0.3352, 0.815, 0.4137, 0.9204, 0.3941, 0.984, 0.4611, 1.223, 0.4129, 1.265, 0.3469, 1.229, 0.3352, 1.153, 0.4137, 1.048, 0.4611, 1.074, 1.087, 1.999, 1.087, 2.103, 0.9811, 2.052, 0.981, 1.981, -0.9484, 1.21, -0.9482, 1.236, -1.09, 1.31, -1.13, 1.28, 0.567, 1.265, 0.5562, 1.277, 0.3639, 1.347, 0.2872, 1.53, 0.3652, 1.71, 0.567, 1.795, 0.5638, 1.804, 0.3421, 1.739, 0.2513, 1.527, 0.3446, 1.317, 1.917, -1.605, 1.937, -1.608, 1.937, 0.6989, 1.93, 0.6992, 1.937, 0.6986, 1.947, -1.607, 1.956, -1.608, 1.956, 0.699, 0.4611, 0.745, 0.5093, 0.7025, 0.5753, 0.7392, 0.587, 0.815, 0.5084, 0.9204, 0.4611, 0.8941, 0.5084, 0.9204, 0.5281, 0.984, 0.4831, 0.984, 0.4767, 0.9632, 1.215, 1.305, 1.216, 1.234, 1.321, 1.182, 1.32, 1.285, 0.6714, 1.536, 0.6724, 1.461, 0.7776, 1.411, 0.7761, 1.52, 1.427, 1.062, 1.43, 1.132, 1.323, 1.182, 1.319, 1.08, 1.193, 1.981, 1.193, 2.052, 1.087, 2.103, 1.087, 1.999, 1.193, 1.763, 1.193, 1.858, 1.087, 1.877, 1.087, 1.738, 1.215, 1.522, 1.215, 1.426, 1.32, 1.407, 1.32, 1.546, 0.6711, 1.755, 0.6708, 1.66, 0.7756, 1.644, 0.776, 1.782, 0.4767, 0.9632, 0.4831, 0.984, 0.4767, 1.005, 0.4613, 1.013, 0.4458, 1.005, 0.4394, 0.984, 0.4458, 0.9632, 0.4613, 0.9546, 0.5281, 0.984, 0.5084, 1.048, 0.4767, 1.005, 0.4831, 0.984, 0.4611, 1.074, 0.4137, 1.048, 0.4458, 1.005, 0.4613, 1.013, 0.3941, 0.984, 0.4137, 0.9204, 0.4458, 0.9632, 0.4394, 0.984, 0.4611, 0.8941, 0.5084, 0.9204, 0.4767, 0.9632, 0.4613, 0.9546, 0.5084, 1.048, 0.4611, 1.074, 0.4613, 1.013, 0.4767, 1.005, 0.4137, 1.048, 0.3941, 0.984, 0.4394, 0.984, 0.4458, 1.005, 0.4137, 0.9204, 0.4611, 0.8941, 0.4613, 0.9546, 0.4458, 0.9632, -0.5103, -1.575, -0.5146, -1.409, -0.5575, -1.406, -0.554, -1.541, -0.9316, -1.429, -0.9335, -1.356, -1.202, -1.369, -1.2, -1.442, -0.2413, -0.1848, -0.1663, 0.5777, -0.2045, 0.7403, -0.3015, 0.7403, -0.2955, 0.4704, -0.3633, 0.4773, -0.3626, 0.7403, -0.4387, 0.7403, -0.4769, 0.5777, -0.4218, -0.1848, 1.215, 0.7034, 1.215, 1.063, 1.158, 0.9753, 1.158, 0.7903, 0.9254, 0.7025, 0.9274, 1.411, 0.7472, 1.411, 0.7452, 0.7028, -0.205, -0.4259, -0.203, -0.3526, -0.471, -0.34, -0.473, -0.4133, 0.9274, 1.411, 0.9254, 0.7025, 0.9809, 0.7579, 0.9809, 1.318, -1.157, 1.21, -1.206, 0.1572, -0.8954, 0.158, -0.9763, 1.21, -0.2876, 1.669, -0.4087, 1.72, -0.4638, 1.72, -0.585, 1.669, -0.585, 1.355, -0.4638, 1.303, -0.4087, 1.303, -0.2876, 1.355, 1.215, 1.663, 1.291, 1.663, 1.352, 1.663, 1.449, 1.663, 1.449, 2.023, 1.215, 2.023, 0.2513, -0.5501, -0.1584, -0.5896, 0.2073, -0.6068, 1.215, 1.063, 1.215, 1.622, 1.19, 1.561, 1.19, 1.123, -1.206, 0.1572, -1.206, -0.02339, -1.11, -0.05493, -1.11, 0.01461, -0.205, -0.4259, -0.2089, -0.5934, -0.2142, -0.7486, -0.1584, -0.5896, -0.9379, -1.197, -0.9335, -1.356, -0.8866, -1.191, -0.9422, -1.032, -0.9335, -1.356, -0.9316, -1.429, -0.8973, -1.422, -0.8989, -1.362, 0.2139, -0.3722, 0.2192, -0.217, 0.1531, -0.2666, 0.1493, -0.3785, -0.1976, -0.1974, -0.4656, -0.1848, -0.471, -0.34, -0.203, -0.3526, -0.4769, -0.5807, -0.2089, -0.5934, -0.205, -0.4259, -0.473, -0.4133, -1.202, -1.369, -0.9335, -1.356, -0.9379, -1.197, -1.206, -1.21, -0.9316, -1.429, -1.2, -1.442, -1.195, -1.608, -0.9272, -1.595, -0.1976, -0.1974, -0.203, -0.3526, -0.1513, -0.3643, -0.1474, -0.2524, 0.5688, 2.126, 0.567, 1.914, 0.6347, 1.909, 0.63, 2.126, -1.206, 2.034, -1.187, 1.768, -1.114, 1.803, -1.012, 2.034, 0.006176, 1.784, 0.02499, 2.045, -0.1663, 2.045, -0.06683, 1.819, 0.18, 0.2544, 0.2479, 0.254, 0.2479, 0.5129, 0.18, 0.5094, -0.175, 2.049, -0.2362, 2.05, -0.2362, 1.948, -0.175, 1.947, 0.2183, 1.902, 0.2234, 1.955, 0.197, 1.955, 0.1919, 1.902, 0.2343, 1.781, 0.2183, 1.902, 0.1919, 1.902, 0.2079, 1.781, -0.203, -0.3526, -0.205, -0.4259, -0.1528, -0.4171, -0.1513, -0.3643, -0.1584, -0.5896, 0.2513, -0.5501, 0.1445, -0.5476, -0.1191, -0.5352, 0.2192, -0.217, -0.1976, -0.1974, -0.1474, -0.2524, 0.1531, -0.2666, -0.205, -0.4259, -0.1584, -0.5896, -0.1191, -0.5352, -0.1528, -0.4171, 0.2513, -0.5501, 0.2139, -0.3722, 0.1493, -0.3785, 0.1445, -0.5476, 0.5275, 1.804, 0.5113, 1.973, 0.4849, 1.973, 0.5011, 1.804, 0.2455, 0.5129, 0.2455, 0.8669, 0.2196, 0.867, 0.2196, 0.5131, 0.5113, 1.973, 0.5275, 2.093, 0.5011, 2.093, 0.4849, 1.973, 0.2234, 1.955, 0.2343, 2.071, 0.2079, 2.071, 0.197, 1.955, 0.2327, 0.9517, 0.2199, 1.083, 0.1965, 1.083, 0.2093, 0.9519, -0.585, 2.11, -0.585, 1.735, -0.5114, 1.734, -0.5114, 2.109, 1.47, 0.7029, 1.47, 1.106, 1.444, 1.105, 1.444, 0.7025, 0.2143, 1.143, 0.2327, 1.28, 0.2093, 1.28, 0.1909, 1.143, 0.567, 1.804, 0.567, 2.269, 0.5574, 2.269, 0.5574, 1.804, -0.9316, -1.429, -0.9272, -1.595, -0.8938, -1.557, -0.8973, -1.422, -0.8866, -1.191, -0.9335, -1.356, -0.8989, -1.362, -0.8606, -1.228, -0.5146, -1.409, -0.4769, -1.231, -0.5626, -1.214, -0.5575, -1.406, -0.4769, -1.231, -0.8866, -1.191, -0.8606, -1.228, -0.5626, -1.214, -0.9272, -1.595, -0.5103, -1.575, -0.554, -1.541, -0.8938, -1.557, 0.2199, 1.083, 0.2143, 1.143, 0.1909, 1.143, 0.1965, 1.083, -0.9482, 1.666, -0.9482, 1.21, -0.9249, 1.21, -0.9249, 1.665, 1.462, 1.319, 1.481, 1.51, 1.457, 1.51, 1.439, 1.319, 0.06769, 1.357, 0.06769, 1.784, -0.02244, 1.784, -0.02244, 1.357, 0.05985, 1.784, 0.05985, 2.184, 0.03651, 2.184, 0.03651, 1.784, 1.481, 1.182, 1.462, 1.319, 1.439, 1.319, 1.457, 1.182, -0.1548, 1.408, -0.06497, 1.357, -0.02244, 1.357, -0.02244, 1.784, -0.1548, 1.784, -0.2142, -0.7486, -0.2356, -1.504, -0.203, -1.417, -0.1853, -0.7901, -0.5209, -1.174, -0.5454, -0.253, -0.5838, -0.3432, -0.5635, -1.107, -0.8866, -1.191, -0.4769, -1.231, -0.5209, -1.174, 0.7452, 0.7028, 0.7472, 1.411, 0.6708, 1.318, 0.6708, 0.7583, -0.1663, 0.5777, -0.2413, -0.1848, -0.1663, -0.1833, -0.4769, -1.231, -0.4769, -0.1856, -0.5454, -0.253, -0.5209, -1.174, -0.4218, -0.1848, -0.4769, 0.5777, -0.4769, -0.1833, 0.2513, -1.608, 0.2513, -0.5501, 0.2073, -0.6068, 0.1813, -1.523, 0.18, 0.254, 0.18, -0.1848, 0.2198, -0.1848, 0.2198, 0.254, 1.46, 2.278, 1.46, 2.143, 1.47, 2.141, 1.47, 2.276, -0.9422, -1.032, -0.8866, -1.191, -0.867, -1.122, -0.9132, -0.9894, 0.1813, -1.523, 0.2073, -0.6068, 0.1645, -0.6725, 0.143, -1.433, -0.9624, -0.2729, -0.9422, -1.032, -0.9132, -0.9894, -0.93, -0.3598, 0.2073, -0.6068, -0.1584, -0.5896, -0.1389, -0.6582, 0.1645, -0.6725, -0.2356, -1.504, 0.1813, -1.523, 0.143, -1.433, -0.203, -1.417, -0.5454, -0.253, -0.9624, -0.2729, -0.93, -0.3598, -0.5838, -0.3432, -0.8866, -1.191, -0.5209, -1.174, -0.5635, -1.107, -0.867, -1.122, -0.1584, -0.5896, -0.2142, -0.7486, -0.1853, -0.7901, -0.1389, -0.6582, 1.193, 2.389, 1.193, 1.624, 1.202, 1.622, 1.202, 2.386, 0.656, 1.909, 0.656, 2.315, 0.6461, 2.315, 0.6461, 1.909, 0.1688, 0.5952, 0.1688, 1.327, -0.1168, 1.326, -0.1557, 1.204, -0.1557, 0.5939, 0.2314, 0.222, 0.2314, -0.1848, 0.2411, -0.1846, 0.2411, 0.2222, 0.2357, 1.332, 0.2357, 0.867, 0.2455, 0.8671, 0.2455, 1.332, 1.46, 2.143, 1.46, 1.512, 1.47, 1.51, 1.47, 2.141, 0.1691, -0.1736, 0.1691, 0.439, 0.1302, 0.562, -0.1555, 0.5621, -0.1555, -0.1735, 0.6708, 1.267, 0.6708, 2.032, 0.6611, 2.03, 0.6611, 1.265, -0.5918, 1.347, -0.5914, 1.482, -0.6012, 1.48, -0.6015, 1.345, -0.5914, 0.7156, -0.5918, 1.347, -0.6015, 1.345, -0.6012, 0.7135, 0.2196, 0.5129, 0.2196, 0.9516, 0.18, 0.9517, 0.18, 0.5131, 1.215, 1.622, 0.9809, 1.621, 1.006, 1.56, 1.19, 1.561, 0.9809, 1.621, 0.9809, 1.062, 1.006, 1.122, 1.006, 1.56, 0.9809, 1.062, 1.215, 1.063, 1.19, 1.123, 1.006, 1.122, -0.5884, 1.924, -0.5884, 2.17, -0.6282, 2.17, -0.6282, 1.924, 0.2513, 2.06, 0.2513, 1.874, 0.3535, 1.804, 0.3535, 1.989, -0.2362, 1.947, -0.2362, 2.193, -0.276, 2.193, -0.276, 1.947, 0.07805, 1.767, 0.07805, 1.358, 0.2396, 1.359, 0.2396, 1.767, 0.8834, 1.896, 0.8834, 2.057, 0.7806, 2.057, 0.7806, 1.896, 0.9809, 1.062, 0.9809, 0.7025, 1.038, 0.7898, 1.038, 0.9749, 0.9809, 0.7025, 1.215, 0.7034, 1.158, 0.7903, 1.038, 0.7898, 1.215, 1.063, 0.9809, 1.062, 1.038, 0.9749, 1.158, 0.9753, 0.6708, 2.058, 0.6708, 1.896, 0.7701, 1.896, 0.7701, 2.057, 0.4625, 1.983, 0.3638, 1.982, 0.3638, 1.826, 0.4625, 1.827, -0.6015, 0.6436, -0.6015, 0.4582, -0.4989, 0.5282, -0.4989, 0.7135, -0.5863, 0.7372, -0.5914, 0.7303, -0.5914, 0.7205, -0.5863, 0.7135, -0.579, 0.7135, -0.5738, 0.7205, -0.5738, 0.7303, -0.579, 0.7372, -0.5262, 0.7135, -0.5211, 0.7205, -0.521, 0.7303, -0.5262, 0.7372, -0.5335, 0.7372, -0.5386, 0.7303, -0.5386, 0.7205, -0.5335, 0.7135, 0.2312, 0.8839, 0.2316, 0.8908, 0.22, 0.8908, 0.2196, 0.8839, -0.4862, 0.7233, -0.4856, 0.7304, -0.4972, 0.7304, -0.4978, 0.7233, -0.5094, 0.7205, -0.5094, 0.7135, -0.4978, 0.7135, -0.4978, 0.7205, -0.5094, 0.7372, -0.5094, 0.7303, -0.4978, 0.7303, -0.4978, 0.7372, 0.2316, 0.8908, 0.2316, 0.9006, 0.22, 0.9006, 0.22, 0.8908, 0.2411, -0.1848, 0.2484, -0.1848, 0.2484, -0.1692, 0.2411, -0.1692, -0.4862, 0.7135, -0.4862, 0.7233, -0.4978, 0.7233, -0.4978, 0.7135, -0.5094, 0.7303, -0.5094, 0.7205, -0.4978, 0.7205, -0.4978, 0.7303, -0.5687, 0.7372, -0.5738, 0.7303, -0.5738, 0.7205, -0.5687, 0.7135, -0.5614, 0.7135, -0.5562, 0.7204, -0.5562, 0.7302, -0.5614, 0.7372, -0.5438, 0.7135, -0.5386, 0.7205, -0.5386, 0.7303, -0.5438, 0.7372, -0.5511, 0.7372, -0.5562, 0.7302, -0.5562, 0.7204, -0.5511, 0.7135, 0.22, 0.9174, 0.2196, 0.9104, 0.2312, 0.9104, 0.2316, 0.9174, 0.2312, 0.8768, 0.2318, 0.8839, 0.2202, 0.8839, 0.2196, 0.8768, -0.5094, 0.7303, -0.5094, 0.7372, -0.521, 0.7372, -0.521, 0.7303, -0.5094, 0.7135, -0.5094, 0.7205, -0.521, 0.7205, -0.521, 0.7135, 0.2196, 0.9104, 0.2196, 0.9006, 0.2312, 0.9006, 0.2312, 0.9104, 0.2411, -0.1692, 0.2484, -0.1692, 0.2484, -0.1537, 0.2411, -0.1537, 0.2312, 0.867, 0.2312, 0.8768, 0.2196, 0.8768, 0.2196, 0.867, -0.5094, 0.7205, -0.5094, 0.7303, -0.521, 0.7303, -0.521, 0.7205, -0.6499, 1.879, -0.6446, 1.879, -0.6316, 1.921, -0.6563, 1.924, 1.838, 0.4416, 1.834, 0.442, 1.812, 0.3097, 1.837, 0.3074, 1.746, 0.5465, 1.75, 0.547, 1.75, 0.5583, 1.746, 0.5578, 1.839, 0.4529, 1.834, 0.4533, 1.834, 0.442, 1.838, 0.4416, -0.6499, 1.879, -0.6538, 1.88, -0.6545, 1.869, -0.6506, 1.868, 1.798, 0.4514, 1.794, 0.4509, 1.795, 0.4395, 1.799, 0.44, 1.803, 0.452, 1.798, 0.4514, 1.799, 0.44, 1.804, 0.4407, 1.741, 0.546, 1.746, 0.5465, 1.746, 0.5578, 1.741, 0.5573, 1.844, 0.4523, 1.839, 0.4529, 1.838, 0.4416, 1.843, 0.441, -0.6446, 1.879, -0.6499, 1.879, -0.6506, 1.868, -0.6453, 1.867, 1.78, -0.8439, 1.756, -0.8467, 1.715, -1.272, 1.738, -1.269, -0.6506, 1.868, -0.6545, 1.869, -0.6562, 1.732, -0.6332, 1.728, 1.799, 0.44, 1.795, 0.4395, 1.754, 0.3002, 1.777, 0.303, 1.804, 0.4407, 1.799, 0.44, 1.777, 0.303, 1.809, 0.3068, 1.741, 0.5573, 1.746, 0.5578, 1.788, 0.6955, 1.756, 0.6925, 1.843, 0.441, 1.838, 0.4416, 1.837, 0.3074, 1.868, 0.3036, -0.6453, 1.867, -0.6506, 1.868, -0.6332, 1.728, -0.6015, 1.725, 1.746, 0.5578, 1.75, 0.5583, 1.811, 0.6984, 1.788, 0.6955, 1.768, 1.303, 1.791, 1.306, 1.763, 1.627, 1.74, 1.624, 1.756, 0.6925, 1.788, 0.6955, 1.78, 1.09, 1.748, 1.087, 1.916, -0.3101, 1.884, -0.3063, 1.84, -0.6261, 1.872, -0.6299, -0.6238, 1.114, -0.6554, 1.117, -0.6841, 0.7976, -0.6524, 0.7944, -0.6554, 1.117, -0.6785, 1.121, -0.7071, 0.8017, -0.6841, 0.7976, 1.736, 1.3, 1.768, 1.303, 1.74, 1.624, 1.708, 1.621, 1.884, -0.3063, 1.86, -0.304, 1.816, -0.6238, 1.84, -0.6261, 1.761, -0.3068, 1.73, -0.3106, 1.775, -0.6307, 1.807, -0.6268, -0.6562, 0.5809, -0.6878, 0.584, -0.6652, 0.1576, -0.6336, 0.1545, 1.868, 0.3036, 1.837, 0.3074, 1.886, -0.09258, 1.917, -0.09639, -0.6015, 1.725, -0.6332, 1.728, -0.6432, 1.33, -0.6116, 1.327, 1.788, 0.6955, 1.811, 0.6984, 1.803, 1.093, 1.78, 1.09, 1.837, 0.3074, 1.812, 0.3097, 1.861, -0.09038, 1.886, -0.09258, -0.6332, 1.728, -0.6562, 1.732, -0.6663, 1.335, -0.6432, 1.33, 1.777, 0.303, 1.754, 0.3002, 1.705, -0.09974, 1.728, -0.09687, 1.809, 0.3068, 1.777, 0.303, 1.728, -0.09687, 1.76, -0.09302, 1.761, 2.261, 1.785, 2.264, 1.811, 2.603, 1.796, 2.601, -0.6878, 0.584, -0.7109, 0.588, -0.6883, 0.1617, -0.6652, 0.1576, 1.737, 1.838, 1.76, 1.841, 1.785, 2.264, 1.761, 2.261, 1.836, -0.8395, 1.811, -0.8372, 1.851, -1.263, 1.875, -1.265, 1.811, -0.8402, 1.78, -0.8439, 1.738, -1.269, 1.77, -1.265, 1.623, -0.3106, 1.599, -0.3134, 1.645, -0.6334, 1.668, -0.6305, 1.705, 1.835, 1.737, 1.838, 1.761, 2.261, 1.73, 2.258, 1.867, -0.8434, 1.836, -0.8395, 1.875, -1.265, 1.907, -1.269, -0.8984, 1.685, -0.8984, 1.713, -0.9129, 1.733, -0.9336, 1.733, -0.9482, 1.713, -0.9482, 1.685, -0.9336, 1.666, -0.913, 1.666, 1.875, -1.265, 1.851, -1.263, 1.88, -1.604, 1.897, -1.605, -0.6652, 0.1576, -0.6883, 0.1617, -0.6372, -0.1809, -0.6221, -0.1835, 1.738, -1.269, 1.715, -1.272, 1.708, -1.608, 1.723, -1.606, 1.77, -1.265, 1.738, -1.269, 1.723, -1.606, 1.744, -1.604, 1.73, 2.258, 1.761, 2.261, 1.796, 2.601, 1.775, 2.599, 1.907, -1.269, 1.875, -1.265, 1.897, -1.605, 1.917, -1.608, -0.6336, 0.1545, -0.6652, 0.1576, -0.6221, -0.1835, -0.6015, -0.1856, 1.333, 2.08, 1.333, 2.047, 1.34, 2.051, 1.34, 2.076, 1.75, 0.547, 1.746, 0.5465, 1.758, 0.5011, 1.776, 0.5033, 1.834, 0.4533, 1.839, 0.4529, 1.834, 0.5001, 1.815, 0.5018, -0.9402, 1.733, -0.9349, 1.733, -0.9235, 1.766, -0.9482, 1.766, 1.794, 0.4509, 1.798, 0.4514, 1.786, 0.4958, 1.768, 0.4936, 1.798, 0.4514, 1.803, 0.452, 1.811, 0.4988, 1.786, 0.4958, 1.746, 0.5465, 1.741, 0.546, 1.733, 0.4988, 1.758, 0.5011, 1.839, 0.4529, 1.844, 0.4523, 1.859, 0.4971, 1.834, 0.5001, 1.385, 2.076, 1.372, 2.093, 1.363, 2.064, 1.363, 2.063, 1.35, 2.023, 1.375, 2.023, 1.372, 2.033, 1.353, 2.033, 1.392, 2.047, 1.392, 2.08, 1.385, 2.076, 1.385, 2.051, 1.375, 2.103, 1.35, 2.103, 1.353, 2.093, 1.372, 2.093, 1.333, 2.047, 1.35, 2.023, 1.353, 2.033, 1.34, 2.051, 1.375, 2.023, 1.392, 2.047, 1.385, 2.051, 1.372, 2.033, 1.392, 2.08, 1.375, 2.103, 1.372, 2.093, 1.385, 2.076, 1.35, 2.103, 1.333, 2.08, 1.34, 2.076, 1.353, 2.093, 1.363, 2.064, 1.362, 2.063, 1.362, 2.063, 1.363, 2.062, 1.363, 2.062, 1.363, 2.063, 1.363, 2.063, 1.363, 2.064, 1.353, 2.093, 1.34, 2.076, 1.362, 2.063, 1.363, 2.064, 0.546, 1.865, 0.5275, 1.865, 0.5389, 1.835, 0.5394, 1.835, 1.449, 2.056, 1.43, 2.056, 1.44, 2.023, 1.44, 2.023, 0.5461, 1.835, 0.5275, 1.835, 0.5378, 1.804, 0.5383, 1.804, -1.148, 2.064, -1.167, 2.064, -1.157, 2.034, -1.157, 2.034, 1.34, 2.051, 1.353, 2.033, 1.363, 2.062, 1.362, 2.063, 1.372, 2.033, 1.385, 2.051, 1.363, 2.063, 1.363, 2.062, 1.549, 0.457, 1.554, 0.4565, 1.568, 0.4979, 1.541, 0.5006, 1.625, 2.548, 1.621, 2.548, 1.599, 2.416, 1.624, 2.414, 1.529, 0.5479, 1.533, 0.5484, 1.532, 0.5597, 1.528, 0.5592, 1.626, 2.559, 1.622, 2.56, 1.621, 2.548, 1.625, 2.548, 1.549, 0.457, 1.545, 0.4577, 1.544, 0.4463, 1.548, 0.4457, 1.69, 0.4515, 1.686, 0.4511, 1.687, 0.4397, 1.691, 0.4402, 1.695, 0.4522, 1.69, 0.4515, 1.691, 0.4402, 1.696, 0.4409, 1.524, 0.5474, 1.529, 0.5479, 1.528, 0.5592, 1.523, 0.5587, 1.631, 2.559, 1.626, 2.559, 1.625, 2.548, 1.631, 2.547, 1.554, 0.4565, 1.549, 0.457, 1.548, 0.4457, 1.554, 0.4451, 1.673, -0.8438, 1.649, -0.8466, 1.608, -1.272, 1.632, -1.269, 1.548, 0.4457, 1.544, 0.4463, 1.543, 0.3099, 1.566, 0.3058, 1.691, 0.4402, 1.687, 0.4397, 1.646, 0.3003, 1.67, 0.3031, 1.696, 0.4409, 1.691, 0.4402, 1.67, 0.3031, 1.701, 0.307, 1.523, 0.5587, 1.528, 0.5592, 1.57, 0.6969, 1.539, 0.6939, 1.631, 2.547, 1.625, 2.548, 1.624, 2.414, 1.656, 2.41, 1.554, 0.4451, 1.548, 0.4457, 1.566, 0.3058, 1.597, 0.3027, 1.528, 0.5592, 1.532, 0.5597, 1.594, 0.6998, 1.57, 0.6969, 1.551, 1.304, 1.574, 1.307, 1.546, 1.629, 1.523, 1.626, 1.539, 0.6939, 1.57, 0.6969, 1.562, 1.091, 1.531, 1.088, 1.703, 1.796, 1.672, 1.8, 1.628, 1.48, 1.659, 1.476, 1.575, -0.3081, 1.543, -0.305, 1.515, -0.6248, 1.546, -0.6279, 1.543, -0.305, 1.52, -0.3009, 1.492, -0.6207, 1.515, -0.6248, 1.519, 1.301, 1.551, 1.304, 1.523, 1.626, 1.491, 1.623, 1.672, 1.8, 1.647, 1.802, 1.603, 1.483, 1.628, 1.48, 1.654, -0.3067, 1.623, -0.3106, 1.668, -0.6305, 1.7, -0.6266, 1.543, -0.8414, 1.511, -0.8384, 1.534, -1.265, 1.565, -1.268, 1.656, 2.41, 1.624, 2.414, 1.673, 2.014, 1.705, 2.01, 1.597, 0.3027, 1.566, 0.3058, 1.556, -0.09198, 1.587, -0.09512, 1.57, 0.6969, 1.594, 0.6998, 1.585, 1.094, 1.562, 1.091, 1.624, 2.414, 1.599, 2.416, 1.648, 2.016, 1.673, 2.014, 1.566, 0.3058, 1.543, 0.3099, 1.533, -0.08782, 1.556, -0.09198, 1.67, 0.3031, 1.646, 0.3003, 1.597, -0.09975, 1.621, -0.09683, 1.701, 0.307, 1.67, 0.3031, 1.621, -0.09683, 1.652, -0.09292, 1.544, 2.263, 1.567, 2.265, 1.594, 2.604, 1.578, 2.602, 1.511, -0.8384, 1.488, -0.8343, 1.51, -1.261, 1.534, -1.265, 1.519, 1.839, 1.543, 1.842, 1.567, 2.265, 1.544, 2.263, 1.623, 1.267, 1.599, 1.269, 1.638, 0.8433, 1.663, 0.841, 1.705, -0.84, 1.673, -0.8438, 1.632, -1.269, 1.664, -1.265, 1.488, 1.836, 1.519, 1.839, 1.544, 2.263, 1.512, 2.26, 1.655, 1.263, 1.623, 1.267, 1.663, 0.841, 1.694, 0.8372, 1.48, 1.125, 1.48, 1.153, 1.465, 1.173, 1.444, 1.173, 1.43, 1.153, 1.43, 1.125, 1.444, 1.106, 1.465, 1.106, 1.663, 0.841, 1.638, 0.8433, 1.668, 0.5024, 1.684, 0.5009, 1.534, -1.265, 1.51, -1.261, 1.562, -1.603, 1.577, -1.606, 1.632, -1.269, 1.608, -1.272, 1.602, -1.608, 1.618, -1.606, 1.664, -1.265, 1.632, -1.269, 1.618, -1.606, 1.638, -1.604, 1.512, 2.26, 1.544, 2.263, 1.578, 2.602, 1.558, 2.6, 1.694, 0.8372, 1.663, 0.841, 1.684, 0.5009, 1.705, 0.4985, 1.565, -1.268, 1.534, -1.265, 1.577, -1.606, 1.597, -1.608, 1.267, 2.086, 1.267, 2.049, 1.276, 2.054, 1.276, 2.08, 1.533, 0.5484, 1.529, 0.5479, 1.541, 0.5032, 1.561, 0.5057, 1.622, 2.56, 1.626, 2.559, 1.621, 2.606, 1.6, 2.608, 0.2166, 1.28, 0.2219, 1.28, 0.2346, 1.317, 0.2073, 1.317, 0.1923, 1.28, 0.1977, 1.28, 0.2073, 1.318, 0.18, 1.318, 1.69, 0.4515, 1.695, 0.4522, 1.705, 0.4985, 1.677, 0.4951, 1.529, 0.5479, 1.524, 0.5474, 1.514, 0.5006, 1.541, 0.5032, 1.626, 2.559, 1.631, 2.559, 1.648, 2.603, 1.621, 2.606, 1.323, 2.08, 1.309, 2.099, 1.301, 2.071, 1.303, 2.069, 1.286, 2.023, 1.313, 2.023, 1.309, 2.036, 1.29, 2.036, 1.333, 2.049, 1.333, 2.086, 1.323, 2.08, 1.323, 2.054, 1.313, 2.112, 1.286, 2.112, 1.29, 2.099, 1.309, 2.099, 1.267, 2.049, 1.286, 2.023, 1.29, 2.036, 1.276, 2.054, 1.313, 2.023, 1.333, 2.049, 1.323, 2.054, 1.309, 2.036, 1.333, 2.086, 1.313, 2.112, 1.309, 2.099, 1.323, 2.08, 1.286, 2.112, 1.267, 2.086, 1.276, 2.08, 1.29, 2.099, 1.299, 2.071, 1.297, 2.069, 1.297, 2.066, 1.299, 2.063, 1.301, 2.063, 1.303, 2.066, 1.303, 2.069, 1.301, 2.071, 1.29, 2.099, 1.276, 2.08, 1.297, 2.069, 1.299, 2.071, -1.167, 2.064, -1.186, 2.064, -1.176, 2.034, -1.173, 2.034, -0.8984, 1.765, -0.9178, 1.765, -0.9086, 1.733, -0.9062, 1.733, 0.2509, 0.254, 0.2314, 0.254, 0.2412, 0.2234, 0.2436, 0.2234, -1.186, 2.064, -1.206, 2.064, -1.196, 2.034, -1.194, 2.034, 1.276, 2.054, 1.29, 2.036, 1.299, 2.063, 1.297, 2.066, 1.309, 2.036, 1.323, 2.054, 1.303, 2.066, 1.301, 2.063, -0.501, 0.3038, -0.4838, 0.4582, -0.5794, 0.4582, -0.5966, 0.3038, 0.4739, 2.117, 0.455, 2.117, 0.455, 1.989, 0.4739, 1.989, -0.1901, 1.844, -0.1743, 1.947, -0.2697, 1.947, -0.2856, 1.844, 1.428, 1.51, 1.447, 1.51, 1.447, 1.638, 1.428, 1.638, 0.9492, 1.952, 0.9696, 2.054, 0.9507, 2.054, 0.9303, 1.952, 0.6135, 1.367, 0.6346, 1.265, 0.6535, 1.265, 0.6324, 1.367, 0.6346, 1.909, 0.6135, 1.753, 0.6324, 1.753, 0.6535, 1.908, 0.6135, 1.753, 0.567, 1.607, 0.5859, 1.607, 0.6324, 1.753, 0.567, 1.607, 0.567, 1.479, 0.5859, 1.478, 0.5859, 1.607, 0.567, 1.479, 0.6135, 1.367, 0.6324, 1.367, 0.5859, 1.478, 0.9696, 1.411, 0.9492, 1.567, 0.9303, 1.567, 0.9507, 1.411, 0.9492, 1.567, 0.9028, 1.713, 0.8839, 1.713, 0.9303, 1.567, 0.9028, 1.713, 0.9028, 1.841, 0.8839, 1.841, 0.8839, 1.713, 0.9028, 1.841, 0.9492, 1.952, 0.9303, 1.952, 0.8839, 1.841, -0.1743, 1.303, -0.1901, 1.458, -0.2856, 1.458, -0.2697, 1.303, -0.1901, 1.458, -0.1921, 1.603, -0.2876, 1.603, -0.2856, 1.458, -0.1921, 1.603, -0.1921, 1.732, -0.2876, 1.732, -0.2876, 1.603, -0.1921, 1.732, -0.1901, 1.844, -0.2856, 1.844, -0.2876, 1.732, -0.4838, -0.1856, -0.501, -0.08242, -0.5966, -0.08242, -0.5794, -0.1855, -0.501, -0.08242, -0.5059, 0.0298, -0.6015, 0.02981, -0.5966, -0.08242, -0.5059, 0.0298, -0.5059, 0.1586, -0.6015, 0.1586, -0.6015, 0.02981, -0.5059, 0.1586, -0.501, 0.3038, -0.5966, 0.3038, -0.6015, 0.1586, -0.3961, 1.779, -0.4742, 1.734, -0.4693, 1.72, -0.3826, 1.769, 0.4849, 1.973, 0.5011, 2.093, 0.4882, 2.08, 0.4739, 1.974, 1.444, 0.7025, 1.444, 1.105, 1.43, 1.092, 1.43, 0.7177, 0.2079, 1.781, 0.1919, 1.902, 0.1808, 1.902, 0.1949, 1.796, -0.3826, 1.769, -0.3826, 2.123, -0.3961, 2.108, -0.3961, 1.779, -0.3826, 2.123, -0.5087, 2.124, -0.5114, 2.109, -0.3961, 2.108, 0.1919, 1.902, 0.197, 1.955, 0.1857, 1.952, 0.1808, 1.902, -0.06497, 1.357, -0.1548, 1.408, -0.1663, 1.399, -0.06781, 1.342, 0.1909, 1.143, 0.2093, 1.28, 0.1965, 1.265, 0.18, 1.143, -0.9249, 1.665, -0.9249, 1.21, -0.9111, 1.225, -0.9111, 1.652, 1.457, 1.182, 1.439, 1.319, 1.428, 1.318, 1.444, 1.196, 0.03651, 1.784, 0.03651, 2.184, 0.02499, 2.174, 0.02499, 1.798, -0.06781, 1.342, -0.02309, 1.342, -0.02244, 1.357, -0.06497, 1.357, 1.439, 1.319, 1.457, 1.51, 1.445, 1.494, 1.428, 1.318, 0.5574, 1.804, 0.5574, 2.269, 0.5461, 2.254, 0.5461, 1.818, 1.202, 2.386, 1.202, 1.622, 1.213, 1.635, 1.213, 2.371, 0.1688, 1.327, 0.1688, 0.5952, 0.1799, 0.5813, 0.1799, 1.342, -0.1663, 0.58, 0.1799, 0.5813, 0.1688, 0.5952, -0.1557, 0.5939, -0.1557, 1.204, -0.1168, 1.326, -0.1238, 1.341, -0.1663, 1.207, 0.1302, 0.562, 0.1691, 0.439, 0.18, 0.4452, 0.1374, 0.5799, 0.6347, 2.307, 0.6347, 1.924, 0.6461, 1.909, 0.6461, 2.315, -0.1555, 0.5621, 0.1302, 0.562, 0.1374, 0.5799, -0.1663, 0.58, 1.481, 1.522, 1.481, 2.136, 1.47, 2.141, 1.47, 1.51, 0.1691, 0.439, 0.1691, -0.1736, 0.18, -0.1848, 0.18, 0.4452, 0.2314, -0.1702, 0.2314, 0.2393, 0.2198, 0.254, 0.2198, -0.1848, 0.2396, 1.767, 0.2396, 1.359, 0.251, 1.343, 0.251, 1.781, 0.2396, 1.359, 0.07805, 1.358, 0.06769, 1.342, 0.251, 1.343, -0.276, 1.947, -0.276, 2.193, -0.2876, 2.179, -0.2876, 1.962, 0.4625, 1.983, 0.4625, 1.827, 0.4739, 1.804, 0.4739, 1.989, -0.488, 0.5497, -0.488, 0.7058, -0.4989, 0.7135, -0.4989, 0.5282, 0.7701, 2.057, 0.7701, 1.896, 0.7806, 1.91, 0.7806, 2.043, 0.3535, 1.804, 0.4739, 1.804, 0.4625, 1.827, 0.3638, 1.826, -0.3961, 2.108, -0.5114, 2.109, -0.5114, 1.734, -0.4742, 1.734, -0.3961, 1.779, 1.706, -0.3134, 1.73, -0.3106, 1.728, -0.09687, 1.705, -0.09974, -0.6554, 1.117, -0.6238, 1.114, -0.6116, 1.327, -0.6432, 1.33, -0.6785, 1.121, -0.6554, 1.117, -0.6432, 1.33, -0.6663, 1.335, 1.884, -0.3063, 1.916, -0.3101, 1.917, -0.09639, 1.886, -0.09258, 1.86, -0.304, 1.884, -0.3063, 1.886, -0.09258, 1.861, -0.09038, 1.768, 1.303, 1.736, 1.3, 1.748, 1.087, 1.78, 1.09, 1.791, 1.306, 1.768, 1.303, 1.78, 1.09, 1.803, 1.093, 1.73, -0.3106, 1.761, -0.3068, 1.76, -0.09302, 1.728, -0.09687, 1.756, -0.8467, 1.78, -0.8439, 1.775, -0.6307, 1.751, -0.6335, -0.6878, 0.584, -0.6562, 0.5809, -0.6524, 0.7944, -0.6841, 0.7976, -0.7109, 0.588, -0.6878, 0.584, -0.6841, 0.7976, -0.7071, 0.8017, 1.836, -0.8395, 1.867, -0.8434, 1.872, -0.6299, 1.84, -0.6261, 1.811, -0.8372, 1.836, -0.8395, 1.84, -0.6261, 1.816, -0.6238, 1.737, 1.838, 1.705, 1.835, 1.708, 1.621, 1.74, 1.624, 1.76, 1.841, 1.737, 1.838, 1.74, 1.624, 1.763, 1.627, 1.78, -0.8439, 1.811, -0.8402, 1.807, -0.6268, 1.775, -0.6307, 1.599, -0.3134, 1.623, -0.3106, 1.621, -0.09683, 1.597, -0.09975, 1.543, -0.305, 1.575, -0.3081, 1.587, -0.09512, 1.556, -0.09198, 1.52, -0.3009, 1.543, -0.305, 1.556, -0.09198, 1.533, -0.08782, 1.672, 1.8, 1.703, 1.796, 1.705, 2.01, 1.673, 2.014, 1.647, 1.802, 1.672, 1.8, 1.673, 2.014, 1.648, 2.016, 1.551, 1.304, 1.519, 1.301, 1.531, 1.088, 1.562, 1.091, 1.574, 1.307, 1.551, 1.304, 1.562, 1.091, 1.585, 1.094, 1.623, -0.3106, 1.654, -0.3067, 1.652, -0.09292, 1.621, -0.09683, 1.649, -0.8466, 1.673, -0.8438, 1.668, -0.6305, 1.645, -0.6334, 1.511, -0.8384, 1.543, -0.8414, 1.546, -0.6279, 1.515, -0.6248, 1.488, -0.8343, 1.511, -0.8384, 1.515, -0.6248, 1.492, -0.6207, 1.623, 1.267, 1.655, 1.263, 1.659, 1.476, 1.628, 1.48, 1.599, 1.269, 1.623, 1.267, 1.628, 1.48, 1.603, 1.483, 1.519, 1.839, 1.488, 1.836, 1.491, 1.623, 1.523, 1.626, 1.543, 1.842, 1.519, 1.839, 1.523, 1.626, 1.546, 1.629, 1.673, -0.8438, 1.705, -0.84, 1.7, -0.6266, 1.668, -0.6305, 1.73, -0.3106, 1.706, -0.3134, 1.751, -0.6335, 1.775, -0.6307, 0.6708, 0.9193, 0.6708, 1.049, 0.6391, 0.984, 0.5753, 0.7392, 0.6435, 0.8307, 0.587, 0.815, 0.4129, 0.7025, 0.5093, 0.7025, 0.4611, 0.745, 0.2787, 0.8307, 0.3469, 0.7392, 0.3352, 0.815, 0.2513, 1.049, 0.2513, 0.9193, 0.283, 0.984, 0.3469, 1.229, 0.2787, 1.137, 0.3352, 1.153, 0.5093, 1.265, 0.4129, 1.265, 0.4611, 1.223, 0.6435, 1.137, 0.5753, 1.229, 0.587, 1.153, 1.322, 0.7025, 1.43, 0.7272, 1.427, 0.8448, 1.319, 0.8201, 1.087, 1.738, 0.9809, 1.763, 0.9811, 1.646, 1.087, 1.622, 1.32, 1.407, 1.215, 1.426, 1.215, 1.305, 1.32, 1.285, 1.32, 1.546, 1.427, 1.521, 1.428, 1.639, 1.321, 1.663, 0.7756, 1.644, 0.6708, 1.66, 0.6714, 1.536, 0.7761, 1.52, 0.776, 1.782, 0.8827, 1.755, 0.8839, 1.868, 0.7773, 1.896, 1.087, 1.877, 1.193, 1.858, 1.193, 1.981, 1.087, 1.999, 1.219, 0.7249, 1.322, 0.7025, 1.319, 0.8201, 1.216, 0.8425, 1.193, 1.763, 1.087, 1.738, 1.087, 1.622, 1.193, 1.646, 1.426, 1.426, 1.32, 1.407, 1.32, 1.285, 1.427, 1.304, 1.215, 1.522, 1.32, 1.546, 1.321, 1.663, 1.216, 1.639, 0.8824, 1.659, 0.7756, 1.644, 0.7761, 1.52, 0.8829, 1.535, 0.6711, 1.755, 0.776, 1.782, 0.7773, 1.896, 0.6724, 1.869, 0.9809, 1.858, 1.087, 1.877, 1.087, 1.999, 0.981, 1.981, 1.319, 1.08, 1.216, 1.06, 1.215, 0.9384, 1.318, 0.9592, 1.427, 1.062, 1.319, 1.08, 1.318, 0.9592, 1.426, 0.9406, 0.587, 0.815, 0.6435, 0.8307, 0.6708, 0.9193, 0.6391, 0.984, 0.5281, 0.984, 0.5084, 0.9204, -0.9045, 1.77, -0.8983, 1.841, -0.9504, 1.839, -0.9566, 1.768, -0.9333, -0.185, -0.8954, -0.02264, -0.9908, -0.05464, -1.005, -0.1172, -1.167, -0.1856, -0.9333, -0.185, -1.005, -0.1172, -1.096, -0.1174, -1.206, -0.02339, -1.167, -0.1856, -1.096, -0.1174, -1.11, -0.05493, -0.8954, -0.02264, -0.8954, 0.158, -0.9908, 0.01489, -0.9908, -0.05464, -0.8954, 0.158, -1.206, 0.1572, -1.11, 0.01461, -0.9908, 0.01489, 0.3535, 2.11, 0.3535, 1.989, 0.4127, 1.99, 0.4127, 2.111, 0.1808, 2.02, 0.1748, 2.091, 0.1226, 2.093, 0.1287, 2.022, -0.8983, 1.841, -0.9075, 1.903, -0.9596, 1.902, -0.9504, 1.839, 1.215, 2.144, 1.215, 2.023, 1.267, 2.023, 1.267, 2.144, 0.1717, 1.962, 0.1808, 2.02, 0.1287, 2.022, 0.1195, 1.963, -0.6282, 1.924, -0.6282, 2.084, -0.6798, 2.085, -0.6798, 1.924, -0.2983, 1.72, -0.2985, 1.765, -0.2923, 1.835, -0.3825, 1.834, -0.3761, 1.764, -0.3759, 1.72, 0.1195, 1.963, 0.1287, 2.022, 0.06769, 2.037, 0.07416, 1.965, -0.6798, 1.924, -0.6798, 2.085, -0.7109, 2.058, -0.7109, 1.954, -0.9566, 1.768, -0.9504, 1.839, -1.012, 1.83, -0.9909, 1.789, 0.1287, 2.022, 0.1226, 2.093, 0.08852, 2.078, 0.06769, 2.037, -0.9504, 1.839, -0.9596, 1.902, -1.005, 1.901, -1.012, 1.83, -0.3826, 1.936, -0.2924, 1.937, -0.2923, 1.995, -0.3825, 1.995, 0.1195, 1.963, 0.07416, 1.965, 0.08258, 1.861, 0.1253, 1.881, -0.3825, 1.834, -0.2923, 1.835, -0.2924, 1.937, -0.3826, 1.936, -1.005, 1.901, -0.9596, 1.902, -0.9537, 1.984, -0.9964, 2.005, 0.4127, 2.111, 0.4127, 1.99, 0.4421, 1.99, 0.4421, 2.111, -0.955, 2.079, -0.9581, 2.069, -0.9359, 2.029, -0.9039, 2.059, -0.8983, 2.09, 0.143, 1.837, 0.1208, 1.797, 0.1239, 1.787, 0.1808, 1.781, 0.1752, 1.812, -0.3121, 2.059, -0.3121, 1.995, -0.2902, 1.995, -0.2902, 2.059, 0.1253, 1.881, 0.08258, 1.861, 0.1118, 1.797, 0.1208, 1.797, 0.143, 1.837, -0.9964, 2.005, -0.9537, 1.984, -0.9359, 2.029, -0.9581, 2.069, -0.9671, 2.069, 1.392, 2.144, 1.392, 2.023, 1.428, 2.052, 1.428, 2.117, 0.1118, 1.797, 0.1239, 1.787, 0.1208, 1.797, -0.955, 2.079, -0.9671, 2.069, -0.9581, 2.069, -0.3826, 2.116, -0.3826, 1.995, -0.3695, 1.998, -0.3695, 2.112, -0.3695, 2.112, -0.3695, 1.998, -0.3121, 2.023, -0.3121, 2.087, -1.132, 1.702, -1.104, 1.65, -0.9482, 1.742, -0.9508, 1.768, -1.206, 1.49, -1.172, 1.494, -1.104, 1.65, -1.132, 1.702, -1.13, 1.28, -1.09, 1.31, -1.172, 1.494, -1.206, 1.49])
me_c_rculo_001.materials.append(mat_metal)
me_c_rculo_001.materials.append(mat_madeira)
me_c_rculo_001.materials.append(mat_elastico)
me_c_rculo_001.use_remesh_preserve_volume = False
me_c_rculo_001.use_remesh_preserve_attributes = False
me_c_rculo_001.use_mirror_vertex_groups = False
me_c_rculo_001.update()
arm_arma__o = bpy.data.armatures.new('Armação')  # bones are not reproduced

# ---- objects
ob_pistola_do_bahia = bpy.data.objects.new('PISTOLA DO BAHIA', me_c_rculo_001)
ob_arma__o = bpy.data.objects.new('Armação', arm_arma__o)

# ---- transforms, parenting, visibility, modifiers, constraints
ob_pistola_do_bahia.parent = ob_arma__o
ob_pistola_do_bahia.matrix_parent_inverse = Matrix(((1.703, -0.0, 0.0, 0.04867), (-0.0, 1.703, -0.0, 0.04429), (-0.0, -0.0, 1.703, 1.221), (-0.0, 0.0, -0.0, 1.0)))
ob_pistola_do_bahia.location = (0.0, 0.0, 0.0)
ob_pistola_do_bahia.lineart.crease_threshold = 0.0
_vg = ob_pistola_do_bahia.vertex_groups.new(name='Bone')
for _i, _w in zip([36, 37, 38, 39, 40, 65, 66, 67, 69, 70, 85, 86, 87, 88, 89, 90, 91, 93, 94, 95, 96, 97, 98, 99, 100, 101, 102, 103, 324, 325, 326, 327, 328, 329, 330, 331, 332, 333, 334, 335, 336, 337, 338, 339, 340, 341, 342, 343], [0.9413, 0.9246, 0.9573, 0.9584, 0.0005444, 0.1243, 0.1069, 0.01176, 0.0834, 0.08096, 0.9296, 0.9343, 0.05513, 0.04099, 0.9371, 0.9527, 0.01006, 0.0955, 0.8744, 0.8664, 0.0917, 0.0801, 0.8835, 0.8823, 0.07645, 0.02007, 0.03182, 0.1205, 0.8705, 0.8765, 0.8683, 0.8615, 0.1008, 0.09172, 0.07871, 0.08584, 0.8799, 0.8857, 0.8803, 0.8856, 0.08021, 0.08828, 0.04019, 0.02639, 0.04141, 0.05558, 0.1143, 0.1173]): _vg.add([_i], _w, 'REPLACE')
_vg = ob_pistola_do_bahia.vertex_groups.new(name='Bone.001')
for _i, _w in zip([36, 37, 38, 39, 40, 41, 42, 43, 44, 45, 46, 47, 48, 49, 50, 51, 52, 53, 54, 61, 62, 63, 64, 65, 66, 67, 68, 69, 70, 71, 72, 73, 74, 75, 76, 77, 78, 79, 80, 81, 82, 83, 84, 85, 86, 87, 88, 89, 90, 91, 92, 93, 94, 95, 96, 97, 98, 99, 100, 101, 102, 103, 104, 105, 106, 107, 108, 111, 296, 297, 298, 299, 300, 301, 302, 303, 304, 305, 306, 307, 308, 309, 310, 311, 312, 313, 314, 315, 316, 317, 318, 319, 320, 321, 322, 323, 324, 325, 326, 327, 328, 329, 330, 331, 332, 333, 334, 335, 336, 337, 338, 339, 340, 341, 342, 343, 344, 345, 346, 347, 348, 349, 350, 351, 352, 353, 358, 359, 480, 481, 482, 483, 484, 485, 486, 487, 488, 489, 490, 491, 492, 493, 494, 495, 496, 497, 498, 499, 500, 501, 502, 503, 504, 505, 506, 507, 508, 509, 510, 511, 512, 513], [0.06876, 0.1184, 0.0275, 0.02374, 0.8019, 0.8444, 0.05974, 0.04495, 0.08, 0.05065, 0.517, 0.5698, 0.5594, 0.5094, 0.03582, 0.2111, 0.369, 0.1189, 0.3287, 0.001427, 0.0179, 0.1405, 0.1734, 0.5919, 0.6872, 0.3016, 0.3037, 0.5163, 0.5158, 0.2819, 0.1164, 0.5351, 0.4678, 0.1022, 0.1004, 0.7114, 0.1364, 0.2908, 0.1071, 0.08592, 0.4763, 0.5347, 0.6864, 0.06243, 0.09451, 0.7834, 0.8305, 0.05732, 0.05349, 0.7599, 0.3765, 0.5079, 0.1081, 0.1272, 0.7648, 0.815, 0.1046, 0.1063, 0.7696, 0.6001, 0.5239, 0.5918, 0.09167, 0.4664, 0.4735, 0.1137, 0.02456, 0.01745, 0.2393, 0.2249, 0.1478, 0.1479, 0.5087, 0.5186, 0.4739, 0.4687, 0.1166, 0.1047, 0.1332, 0.1329, 0.672, 0.6479, 0.1482, 0.1413, 0.2464, 0.2592, 0.1253, 0.1278, 0.08999, 0.1033, 0.4793, 0.4735, 0.5213, 0.5118, 0.6446, 0.6615, 0.111, 0.1061, 0.1244, 0.1267, 0.7642, 0.7689, 0.8211, 0.8195, 0.1078, 0.1026, 0.1068, 0.1031, 0.7761, 0.7826, 0.6751, 0.6283, 0.5502, 0.5936, 0.6655, 0.622, 0.09873, 0.1101, 0.451, 0.4606, 0.4658, 0.4563, 0.1518, 0.1514, 0.01418, 0.01241, 0.009191, 0.009851, 0.5995, 0.609, 0.5249, 0.5383, 0.5563, 0.5298, 0.5681, 0.5746, 0.5361, 0.5467, 0.552, 0.538, 0.5563, 0.5586, 0.5383, 0.546, 0.5484, 0.5389, 0.5379, 0.5373, 0.538, 0.5377, 0.5378, 0.5375, 0.5377, 0.5376, 0.5377, 0.5377, 0.5378, 0.5378, 0.5378, 0.5377, 0.5377, 0.5376]): _vg.add([_i], _w, 'REPLACE')
_vg = ob_pistola_do_bahia.vertex_groups.new(name='Bone.002')
for _i, _w in zip([20, 21, 22, 23, 24, 25, 26, 27, 28, 29, 30, 31, 32, 33, 34, 35, 40, 41, 42, 43, 44, 45, 46, 47, 48, 49, 50, 51, 52, 53, 54, 55, 56, 57, 58, 59, 60, 61, 62, 63, 64, 65, 66, 67, 68, 69, 70, 71, 72, 73, 74, 75, 76, 77, 78, 79, 80, 81, 82, 83, 84, 87, 88, 91, 92, 93, 96, 97, 100, 101, 102, 103, 104, 105, 106, 107, 108, 109, 110, 111, 296, 297, 298, 299, 300, 301, 302, 303, 304, 305, 306, 307, 308, 309, 310, 311, 312, 313, 314, 315, 316, 317, 318, 319, 320, 321, 322, 323, 328, 329, 330, 331, 336, 337, 338, 339, 340, 341, 342, 343, 344, 345, 346, 347, 348, 349, 350, 351, 352, 353, 354, 355, 356, 357, 358, 359, 424, 425, 426, 427, 428, 429, 430, 431, 432, 433, 434, 435, 436, 437, 438, 439, 440, 441, 442, 443, 444, 445, 446, 447, 448, 449, 450, 451, 452, 453, 454, 455, 456, 457, 458, 459, 460, 461, 462, 463, 464, 465, 466, 467, 468, 469, 470, 471, 472, 473, 474, 475, 476, 477, 478, 479, 480, 481, 482, 483, 484, 485, 486, 487, 488, 489, 490, 491, 492, 493, 494, 495, 496, 497, 498, 499, 500, 501, 502, 503, 504, 505, 506, 507, 508, 509, 510, 511, 512, 513], [0.6921, 0.6814, 0.6888, 0.6647, 0.6015, 0.43, 0.5984, 0.6565, 0.681, 0.6758, 0.6772, 0.6626, 0.641, 0.6199, 0.6402, 0.6608, 0.1728, 0.1373, 0.9399, 0.9515, 0.9233, 0.9499, 0.4815, 0.4251, 0.4343, 0.489, 0.9554, 0.7801, 0.6771, 0.8892, 0.6607, 0.9819, 0.987, 0.9871, 0.9875, 0.9841, 0.9796, 0.976, 0.9687, 0.852, 0.8275, 0.2838, 0.2059, 0.6675, 0.6723, 0.4003, 0.4032, 0.7071, 0.8805, 0.4606, 0.5306, 0.897, 0.8978, 0.2724, 0.8664, 0.7009, 0.8947, 0.9145, 0.522, 0.4599, 0.2928, 0.1615, 0.124, 0.2101, 0.6056, 0.3966, 0.1435, 0.1049, 0.1539, 0.3648, 0.4351, 0.2878, 0.9086, 0.5324, 0.5255, 0.886, 0.9626, 0.9817, 0.9814, 0.9665, 0.7523, 0.7679, 0.849, 0.849, 0.4876, 0.4775, 0.5243, 0.5294, 0.8823, 0.8944, 0.8648, 0.8649, 0.3146, 0.3405, 0.8526, 0.8583, 0.7477, 0.734, 0.8748, 0.8729, 0.9103, 0.8969, 0.5188, 0.5244, 0.4738, 0.4837, 0.3402, 0.3209, 0.135, 0.1394, 0.1002, 0.09467, 0.1436, 0.1291, 0.2798, 0.3335, 0.4041, 0.3508, 0.2202, 0.2608, 0.9014, 0.8899, 0.5483, 0.5385, 0.5334, 0.543, 0.848, 0.8483, 0.9679, 0.9688, 0.9775, 0.9784, 0.9781, 0.9775, 0.9705, 0.9702, 0.5831, 0.533, 0.5942, 0.6079, 0.601, 0.6305, 0.5991, 0.6101, 0.6303, 0.5151, 0.5838, 0.588, 0.3215, 0.475, 0.4812, 0.09799, 0.1564, 0.146, 0.3275, 0.1913, 0.4113, 0.5008, 0.4393, 0.5319, 0.4379, 0.4437, 0.4004, 0.4242, 0.4428, 0.4285, 0.413, 0.3788, 0.3495, 0.2789, 0.2377, 0.2174, 0.232, 0.2843, 0.3351, 0.375, 0.4671, 0.4829, 0.4397, 0.391, 0.2219, 0.1226, 0.1116, 0.07946, 0.2332, 0.4515, 0.4562, 0.4013, 0.4408, 0.4392, 0.4881, 0.4526, 0.3926, 0.3841, 0.4728, 0.4583, 0.4399, 0.4679, 0.4266, 0.4205, 0.4611, 0.4495, 0.4444, 0.4592, 0.4394, 0.4373, 0.4588, 0.4505, 0.4482, 0.4582, 0.4593, 0.4599, 0.4591, 0.4594, 0.4594, 0.4596, 0.4594, 0.4595, 0.4594, 0.4595, 0.4593, 0.4593, 0.4593, 0.4595, 0.4595, 0.4595]): _vg.add([_i], _w, 'REPLACE')
_vg = ob_pistola_do_bahia.vertex_groups.new(name='Bone.003')
for _i, _w in zip([5, 6, 7, 8, 9, 15, 16, 17, 18, 19, 20, 21, 22, 23, 24, 25, 26, 27, 28, 29, 30, 31, 32, 33, 34, 35, 424, 425, 426, 427, 428, 429, 430, 431, 432, 433, 434, 435, 436, 437, 438, 439, 440, 441, 442, 443, 444, 445, 446, 447, 448, 449, 450, 451, 452, 453, 454, 455, 456, 457, 458, 459, 460, 461, 462, 463, 464, 465, 466, 467, 468, 469, 470, 471, 472, 473, 474, 475, 476, 477, 478, 479], [0.7857, 0.8931, 0.9108, 0.7842, 0.8436, 0.8885, 0.7206, 0.6385, 0.6627, 0.773, 0.3079, 0.3186, 0.3112, 0.3353, 0.3985, 0.57, 0.4016, 0.3435, 0.319, 0.3242, 0.3228, 0.3374, 0.359, 0.3801, 0.3598, 0.3392, 0.4169, 0.467, 0.4058, 0.3921, 0.399, 0.3695, 0.4009, 0.3899, 0.3697, 0.4849, 0.4162, 0.412, 0.6785, 0.525, 0.5188, 0.902, 0.8436, 0.854, 0.6725, 0.8087, 0.5887, 0.4992, 0.5607, 0.4681, 0.5621, 0.5563, 0.5996, 0.5758, 0.5572, 0.5715, 0.587, 0.6212, 0.6505, 0.7211, 0.7623, 0.7826, 0.768, 0.7157, 0.6649, 0.625, 0.5329, 0.5171, 0.5603, 0.609, 0.7781, 0.8774, 0.8884, 0.9205, 0.7668, 0.5485, 0.5438, 0.5987, 0.5592, 0.5608, 0.5119, 0.5474]): _vg.add([_i], _w, 'REPLACE')
_vg = ob_pistola_do_bahia.vertex_groups.new(name='Bone.004')
for _i, _w in zip([5, 6, 7, 8, 9, 15, 16, 17, 18, 19], [0.1926, 0.09097, 0.07819, 0.1916, 0.1393, 0.09519, 0.2592, 0.3377, 0.3144, 0.2047]): _vg.add([_i], _w, 'REPLACE')
_vg = ob_pistola_do_bahia.vertex_groups.new(name='Bone.005')
_vg = ob_pistola_do_bahia.vertex_groups.new(name='Bone.006')
for _i, _w in zip([0, 1, 2, 3, 4, 10, 11, 12, 13, 14, 112, 113, 114, 115, 116, 117, 118, 119, 120, 121, 122, 123, 124, 125, 126, 127, 128, 129, 130, 131, 132, 133, 134, 135, 136, 137, 138, 139, 140, 141, 142, 143], [0.372, 0.7166, 0.5302, 0.5014, 0.4828, 0.398, 0.4771, 0.5214, 0.7324, 0.7333, 0.2959, 0.2958, 0.296, 0.2961, 0.2961, 0.296, 0.2958, 0.2958, 0.2961, 0.296, 0.2967, 0.2967, 0.2967, 0.2964, 0.2961, 0.2959, 0.5556, 0.5555, 0.5555, 0.5555, 0.5555, 0.5554, 0.5554, 0.5555, 0.5555, 0.5559, 0.5555, 0.5555, 0.5555, 0.5554, 0.5559, 0.5559]): _vg.add([_i], _w, 'REPLACE')
_vg = ob_pistola_do_bahia.vertex_groups.new(name='Bone.007')
for _i, _w in zip([0, 1, 2, 3, 4, 10, 11, 12, 13, 14, 112, 113, 114, 115, 116, 117, 118, 119, 120, 121, 122, 123, 124, 125, 126, 127, 128, 129, 130, 131, 132, 133, 134, 135, 136, 137, 138, 139, 140, 141, 142, 143, 144, 145, 146, 147, 148, 149, 150, 151, 152, 153, 154, 155, 156, 157, 158, 159, 160, 161, 162, 163, 164, 165, 166, 167, 184, 185, 186, 187, 188, 189, 190, 191, 192, 193, 194, 195, 196, 197, 198, 199, 200, 201, 202, 203, 204, 205, 206, 207, 208, 209, 210, 211, 212, 213, 214, 215, 216, 217, 218, 219, 220, 221, 222, 223, 224, 225, 226, 227, 228, 229, 230, 231, 248, 249, 250, 251, 252, 253, 254, 255, 256, 257, 258, 259, 260, 261, 262, 263, 264, 265, 266, 267, 268, 269, 270, 271, 360, 361, 362, 363, 364, 365, 366, 367, 368, 369, 370, 371, 372, 373, 374, 375, 376, 377, 378, 379, 380, 381, 382, 383, 384, 385, 386, 387, 388, 389, 390, 391, 392, 393, 394, 395, 396, 397, 398, 399, 400, 401, 402, 403, 404, 405, 406, 407, 408, 411, 412, 414, 416, 418, 420, 422], [0.6163, 0.2695, 0.4663, 0.4967, 0.5123, 0.5898, 0.5136, 0.4743, 0.2586, 0.2523, 0.6535, 0.6535, 0.6533, 0.653, 0.6529, 0.6532, 0.6534, 0.6535, 0.6533, 0.6534, 0.6526, 0.6526, 0.6526, 0.6529, 0.6532, 0.6535, 0.3298, 0.3299, 0.33, 0.33, 0.3299, 0.3299, 0.3297, 0.3298, 0.3301, 0.3297, 0.3301, 0.33, 0.3301, 0.3301, 0.3297, 0.3297, 0.9486, 0.9488, 0.9489, 0.9489, 0.9489, 0.9488, 0.9487, 0.9487, 0.9482, 0.9478, 0.9485, 0.9484, 0.9483, 0.9481, 0.9477, 0.9475, 0.9424, 0.9376, 0.9474, 0.9502, 0.9504, 0.9471, 0.9416, 0.9352, 0.9514, 0.9512, 0.9512, 0.9506, 0.9503, 0.9503, 0.9505, 0.9508, 0.9514, 0.9514, 0.9511, 0.9507, 0.9505, 0.9504, 0.9506, 0.9511, 0.9509, 0.9509, 0.9509, 0.9509, 0.9509, 0.9509, 0.9509, 0.9509, 0.7967, 0.7967, 0.7965, 0.7963, 0.7963, 0.7963, 0.7965, 0.7966, 0.7951, 0.7957, 0.7941, 0.7942, 0.7944, 0.7947, 0.7953, 0.7958, 0.7822, 0.7873, 0.7765, 0.7733, 0.7757, 0.78, 0.7867, 0.7894, 0.8011, 0.7994, 0.801, 0.8001, 0.7985, 0.7973, 0.7981, 0.7986, 0.8006, 0.7996, 0.8011, 0.8007, 0.7997, 0.7983, 0.7984, 0.7989, 0.7997, 0.7997, 0.7998, 0.7997, 0.7997, 0.7996, 0.7996, 0.7996, 0.794, 0.2681, 0.2876, 0.7805, 0.812, 0.2463, 0.8267, 0.2334, 0.8321, 0.2326, 0.8262, 0.2437, 0.806, 0.2652, 0.7824, 0.2885, 0.09245, 0.01954, 0.02156, 0.09751, 0.0858, 0.01725, 0.08081, 0.0161, 0.07948, 0.01676, 0.08233, 0.01884, 0.0886, 0.02114, 0.09607, 0.02232, 0.58, 0.258, 0.2536, 0.5909, 0.5688, 0.2637, 0.5636, 0.2668, 0.566, 0.2663, 0.5728, 0.262, 0.588, 0.2561, 0.5945, 0.2527, 0.0521, 0.0463, 0.0562, 0.05742, 0.0555, 0.05132, 0.04545, 0.04301]): _vg.add([_i], _w, 'REPLACE')
_vg = ob_pistola_do_bahia.vertex_groups.new(name='Bone.008')
for _i, _w in zip([112, 113, 114, 115, 116, 117, 118, 119, 120, 121, 122, 123, 124, 125, 126, 127, 128, 129, 130, 131, 132, 133, 134, 135, 136, 137, 138, 139, 140, 141, 142, 143, 144, 145, 146, 147, 148, 149, 150, 151, 152, 153, 154, 155, 156, 157, 158, 159, 160, 161, 162, 163, 164, 165, 166, 167, 168, 169, 170, 171, 172, 173, 174, 175, 184, 185, 186, 187, 188, 189, 190, 191, 192, 193, 194, 195, 196, 197, 198, 199, 200, 201, 202, 203, 204, 205, 206, 207, 208, 209, 210, 211, 212, 213, 214, 215, 216, 217, 218, 219, 220, 221, 222, 223, 224, 225, 226, 227, 228, 229, 230, 231, 232, 233, 234, 235, 236, 237, 238, 239, 240, 241, 242, 243, 244, 245, 246, 247, 248, 249, 250, 251, 252, 253, 254, 255, 256, 257, 258, 259, 260, 261, 262, 263, 264, 265, 266, 267, 268, 269, 270, 271, 360, 361, 362, 363, 364, 365, 366, 367, 368, 369, 370, 371, 372, 373, 374, 375, 376, 377, 378, 379, 380, 381, 382, 383, 384, 385, 386, 387, 388, 389, 390, 391, 392, 393, 394, 395, 396, 397, 398, 399, 400, 401, 402, 403, 404, 405, 406, 407, 408, 409, 410, 411, 412, 413, 414, 415, 416, 417, 418, 419, 420, 421, 422, 423], [0.05072, 0.05072, 0.05079, 0.05091, 0.05099, 0.05087, 0.05078, 0.05074, 0.05066, 0.05068, 0.05069, 0.05076, 0.05078, 0.05077, 0.05074, 0.05069, 0.1145, 0.1144, 0.1144, 0.1144, 0.1145, 0.1146, 0.1147, 0.1146, 0.1143, 0.1143, 0.1143, 0.1144, 0.1144, 0.1143, 0.1143, 0.1143, 0.04435, 0.04423, 0.04419, 0.04426, 0.04436, 0.04446, 0.04453, 0.04449, 0.04631, 0.0471, 0.04577, 0.04584, 0.04603, 0.04638, 0.04718, 0.0476, 0.05466, 0.05939, 0.04973, 0.04433, 0.04394, 0.05021, 0.05562, 0.06185, 0.05429, 0.0587, 0.05172, 0.05135, 0.0554, 0.05907, 0.06159, 0.0618, 0.0396, 0.03994, 0.03987, 0.04109, 0.04156, 0.04162, 0.0413, 0.04057, 0.03957, 0.03961, 0.04006, 0.04089, 0.04132, 0.04137, 0.04101, 0.04006, 0.04047, 0.04047, 0.04048, 0.04049, 0.0405, 0.0405, 0.04049, 0.04048, 0.1368, 0.1367, 0.1368, 0.1369, 0.1371, 0.1372, 0.137, 0.1369, 0.1374, 0.1372, 0.1377, 0.1379, 0.138, 0.138, 0.1376, 0.1373, 0.1503, 0.1471, 0.1537, 0.1551, 0.1547, 0.1524, 0.1477, 0.1457, 0.04379, 0.04042, 0.051, 0.05596, 0.0577, 0.05471, 0.05035, 0.04334, 0.01595, 0.01635, 0.01659, 0.0176, 0.01823, 0.01818, 0.01735, 0.01681, 0.1343, 0.1354, 0.1344, 0.1352, 0.1367, 0.1377, 0.1366, 0.1361, 0.1347, 0.1354, 0.1344, 0.1348, 0.1357, 0.1368, 0.1364, 0.136, 0.1355, 0.1355, 0.1355, 0.1355, 0.1356, 0.1356, 0.1356, 0.1356, 0.1936, 0.6812, 0.6592, 0.2066, 0.1767, 0.706, 0.1629, 0.7203, 0.1578, 0.7207, 0.1635, 0.7076, 0.1826, 0.6831, 0.2051, 0.6578, 0.6287, 0.2574, 0.2641, 0.618, 0.6468, 0.2506, 0.6613, 0.2482, 0.6649, 0.2515, 0.6561, 0.2584, 0.6387, 0.2649, 0.6217, 0.2683, 0.2978, 0.534, 0.5432, 0.2908, 0.3047, 0.5201, 0.3074, 0.5098, 0.3068, 0.5091, 0.3046, 0.5197, 0.2935, 0.5342, 0.2887, 0.5434, 0.4114, 0.1547, 0.1501, 0.4171, 0.4039, 0.1644, 0.3996, 0.1723, 0.4009, 0.1757, 0.4079, 0.1687, 0.4147, 0.159, 0.4183, 0.1519]): _vg.add([_i], _w, 'REPLACE')
_vg = ob_pistola_do_bahia.vertex_groups.new(name='Bone.009')
for _i, _w in zip([168, 169, 170, 171, 172, 173, 174, 175, 176, 177, 178, 179, 180, 181, 182, 183, 208, 209, 210, 211, 212, 213, 214, 215, 216, 217, 218, 219, 220, 221, 222, 223, 224, 225, 226, 227, 228, 229, 230, 231, 232, 233, 234, 235, 236, 237, 238, 239, 240, 241, 242, 243, 244, 245, 246, 247, 248, 249, 250, 251, 252, 253, 254, 255, 256, 257, 258, 259, 260, 261, 262, 263, 264, 265, 266, 267, 268, 269, 270, 271, 361, 362, 365, 367, 369, 371, 373, 375, 376, 377, 378, 379, 380, 381, 382, 383, 384, 385, 386, 387, 388, 389, 390, 391, 392, 393, 394, 395, 396, 397, 398, 399, 400, 401, 402, 403, 404, 405, 406, 407, 408, 409, 410, 411, 412, 413, 414, 415, 416, 417, 418, 419, 420, 421, 422, 423], [0.4953, 0.5085, 0.4971, 0.5275, 0.562, 0.568, 0.5505, 0.5272, 0.2655, 0.2731, 0.2597, 0.2582, 0.2614, 0.2662, 0.27, 0.2731, 0.02779, 0.02777, 0.02776, 0.02775, 0.02776, 0.02776, 0.02776, 0.02779, 0.02912, 0.02899, 0.02919, 0.02913, 0.02906, 0.02902, 0.02897, 0.02894, 0.04386, 0.04133, 0.0456, 0.04517, 0.043, 0.04076, 0.03926, 0.0394, 0.2247, 0.2205, 0.2377, 0.2523, 0.262, 0.2646, 0.2452, 0.2287, 0.2907, 0.2901, 0.2961, 0.2972, 0.298, 0.2949, 0.2902, 0.2897, 0.02545, 0.02608, 0.02539, 0.02551, 0.02564, 0.02596, 0.02625, 0.02628, 0.02554, 0.02594, 0.0253, 0.02524, 0.02534, 0.02583, 0.02609, 0.02612, 0.02567, 0.02569, 0.02565, 0.02564, 0.02566, 0.02568, 0.0257, 0.02571, 0.03816, 0.04251, 0.03307, 0.03062, 0.0314, 0.0349, 0.04004, 0.04346, 0.2424, 0.6052, 0.5961, 0.2471, 0.2328, 0.6207, 0.225, 0.6327, 0.2232, 0.6342, 0.2283, 0.6254, 0.2377, 0.6114, 0.2455, 0.5984, 0.1084, 0.1889, 0.1846, 0.1047, 0.1123, 0.1963, 0.1145, 0.2029, 0.1126, 0.2041, 0.1082, 0.1983, 0.1045, 0.1906, 0.1032, 0.1852, 0.4892, 0.6758, 0.6881, 0.4913, 0.4877, 0.6624, 0.4874, 0.6581, 0.4888, 0.6647, 0.4915, 0.6807, 0.493, 0.6932, 0.4929, 0.6952]): _vg.add([_i], _w, 'REPLACE')
_vg = ob_pistola_do_bahia.vertex_groups.new(name='Bone.010')
for _i, _w in zip([168, 169, 170, 171, 172, 173, 174, 175, 176, 177, 178, 179, 180, 181, 182, 183, 232, 233, 234, 235, 236, 237, 238, 239, 240, 241, 242, 243, 244, 245, 246, 247, 272, 273, 274, 275, 276, 277, 278, 279, 280, 281, 282, 283, 284, 285, 286, 287, 288, 289, 290, 291, 292, 293, 294, 295, 376, 377, 378, 379, 380, 381, 382, 383, 384, 385, 386, 387, 388, 389, 390, 391, 408, 409, 410, 411, 412, 413, 414, 415, 416, 417, 418, 419, 420, 421, 422, 423], [0.4444, 0.4264, 0.4453, 0.4153, 0.3762, 0.3661, 0.381, 0.4042, 0.7091, 0.7013, 0.715, 0.7162, 0.7127, 0.7075, 0.7035, 0.7007, 0.7243, 0.7303, 0.7069, 0.687, 0.6753, 0.6759, 0.7, 0.7205, 0.6734, 0.6738, 0.6677, 0.666, 0.6649, 0.6681, 0.6731, 0.674, 1.0, 1.0, 1.0, 1.0, 1.0, 1.0, 1.0, 1.0, 1.0, 1.0, 1.0, 1.0, 1.0, 1.0, 1.0, 1.0, 1.0, 1.0, 1.0, 1.0, 1.0, 1.0, 1.0, 1.0, 0.02294, 0.1027, 0.104, 0.02464, 0.01909, 0.09505, 0.01585, 0.08601, 0.01487, 0.08094, 0.0165, 0.08179, 0.02, 0.08814, 0.02343, 0.09716, 0.04364, 0.151, 0.144, 0.03598, 0.05169, 0.1535, 0.05507, 0.149, 0.0543, 0.1387, 0.04756, 0.1306, 0.03813, 0.129, 0.03387, 0.135]): _vg.add([_i], _w, 'REPLACE')
_m = ob_pistola_do_bahia.modifiers.new('Armação', 'ARMATURE')
_m.object = ob_arma__o
ob_arma__o.location = (-0.02858, -0.026, -0.7168)
ob_arma__o.scale = (0.5871, 0.5871, 0.5871)
ob_arma__o.show_in_front = True
ob_arma__o.lineart.crease_threshold = 0.0

# ---- collection membership
col_collection.objects.link(ob_pistola_do_bahia)
col_collection.objects.link(ob_arma__o)

# ---- scene / render settings (as saved in the file)
scene.frame_start = 1; scene.frame_end = 40; scene.frame_set(22)
scene.render.engine = 'BLENDER_EEVEE_NEXT'
scene.cycles.use_denoising = False
scene.cycles.samples = 128
scene.cycles.sampling_pattern = 'TABULATED_SOBOL'
scene.cycles.use_adaptive_sampling = False
scene.cycles.use_light_tree = False
scene.eevee.use_gtao = True
scene.eevee.use_raytracing = True
scene.view_settings.view_transform = 'Filmic'
bpy.context.view_layer.update()

# ---- added for rendering (the .blend has no active camera and no usable light): camera, sun
cam_auto = bpy.data.cameras.new('AutoCamera')
cam_auto.lens = 50.0
cam_auto.sensor_width = 36.0
cam_auto.clip_end = 1000.0
ob_auto_camera = bpy.data.objects.new('AutoCamera', cam_auto)
scene.collection.objects.link(ob_auto_camera)
ob_auto_camera.location = (2.78527, -4.5364, 3.27866)
ob_auto_camera.rotation_euler = (1.09748, -7.21219e-08, 0.694738)
scene.camera = ob_auto_camera
light_auto_sun = bpy.data.lights.new('AutoSun', 'SUN')
light_auto_sun.energy = 3.0
light_auto_sun.angle = 0.0523599
ob_auto_sun = bpy.data.objects.new('AutoSun', light_auto_sun)
scene.collection.objects.link(ob_auto_sun)
ob_auto_sun.rotation_euler = (0.872665, 0.174533, 0.523599)
bpy.context.view_layer.update()
